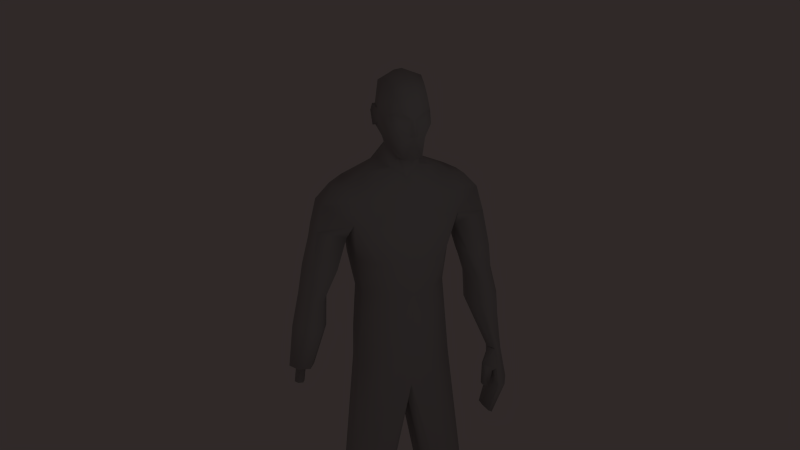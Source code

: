 # Source: zombie_facebook.blend  (saved by Blender 2.61.0; exported with 4.5.12 LTS)
import bpy
from mathutils import Matrix  # noqa: F401  (used for matrix-valued properties, if any)

bpy.ops.wm.read_factory_settings(use_empty=True)
scene = bpy.context.scene
scene.name = 'Scene'

# ---- collections
col_collection_1 = bpy.data.collections.new('Collection 1'); scene.collection.children.link(col_collection_1)

# ---- materials (node trees are filled in below, after node groups)
mat_material0 = bpy.data.materials.new('Material0')
mat_material0.alpha_threshold = 0.0
mat_material0.use_transparent_shadow = False
mat_material0.diffuse_color = (0.5098, 0.5098, 0.5098, 1.0)
mat_material0.specular_color = (0.0, 0.0, 0.0)
mat_material0.roughness = 0.5
mat_material0.specular_intensity = 1.0
mat_material0.line_color = (0.0, 0.0, 0.0, 1.0)
mat_material = bpy.data.materials.new('Material')
mat_material.alpha_threshold = 0.0
mat_material.use_transparent_shadow = False
mat_material.diffuse_color = (0.8, 0.02133, 0.02133, 1.0)
mat_material.specular_color = (0.3756, 0.06975, 0.0841)
mat_material.roughness = 0.5
mat_material.line_color = (0.0, 0.0, 0.0, 1.0)

# ---- material node trees

# ---- world
world_world = bpy.data.worlds.new('World'); scene.world = world_world
world_world.color = (0.0291, 0.02243, 0.02169)
world_world.use_sun_shadow = False
world_world.sun_shadow_jitter_overblur = 0.0
world_world.cycles.sampling_method = 'MANUAL'
world_world.cycles.sample_map_resolution = 256

# ---- cameras
cam_camera = bpy.data.cameras.new('Camera')
cam_camera.clip_end = 100.0
cam_camera.lens = 35.0
cam_camera.sensor_width = 32.0
cam_camera.sensor_height = 18.0
cam_camera.ortho_scale = 7.314
cam_camera.dof.focus_distance = 0.0
cam_camera.dof.aperture_fstop = 128.0

# ---- lights
light_lamp = bpy.data.lights.new('Lamp', 'POINT')
light_lamp.transmission_factor = 0.0
light_lamp.cutoff_distance = 30.0
light_lamp.energy = 100.0
light_lamp.shadow_buffer_clip_start = 1.001
light_lamp.shadow_soft_size = 1.0
light_lamp.shadow_maximum_resolution = 0.006
light_lamp.use_absolute_resolution = True
light_lamp.cycles.use_multiple_importance_sampling = False

# ---- meshes
me_regroup02 = bpy.data.meshes.new('Regroup02')
me_regroup02.from_pydata([(1.034, 0.02144, 16.47), (1.034, 0.1357, 16.52), (1.182, 0.04753, 16.56), (1.182, 0.02144, 16.56), (0.9545, 0.2642, 15.93), (0.9545, 0.3219, 16.35), (1.034, 0.02144, 15.91), (1.065, 0.02144, 17.01), (1.065, 0.04831, 17.01), (1.057, 0.07668, 16.95), (0.9432, 0.3624, 16.88), (0.9545, 0.4085, 16.62), (0.8864, 0.5431, 16.78), (0.7364, 0.5815, 17.09), (0.903, 0.3796, 17.05), (1.008, 0.3604, 17.17), (1.08, 0.02144, 17.28), (0.8636, 0.4565, 17.51), (0.9545, 0.02144, 17.65), (0.4886, 0.02144, 15.86), (0.4886, 0.2703, 15.87), (0.4722, 0.02144, 15.26), (0.2917, 0.4333, 15.58), (0.6818, 0.4471, 17.78), (0.7386, 0.02144, 17.89), (0.03409, 0.5433, 16.39), (0.5657, 0.504, 16.37), (0.03409, 0.4822, 16.17), (-0.4375, 0.5833, 15.68), (-0.02811, 0.7636, 17.25), (0.1651, 0.6815, 17.14), (-0.1986, 0.7636, 17.04), (0.1423, 0.6815, 16.77), (-0.03947, 0.7636, 16.68), (-0.03947, 0.6886, 16.68), (0.5148, 0.651, 16.88), (-0.3103, 0.5958, 16.91), (-0.1986, 0.6886, 17.04), (-0.4012, 0.5541, 17.23), (-0.02811, 0.6886, 17.25), (-0.2611, 0.5208, 17.8), (0.2162, 0.5458, 17.92), (-0.2866, 0.3208, 16.21), (-0.2554, 0.3208, 16.43), (-0.3075, 0.3208, 16.68), (-0.2449, 0.3751, 16.71), (-0.4429, 0.02144, 16.9), (-0.6095, 0.02144, 17.24), (-0.5783, 0.02144, 17.68), (-0.3908, 0.02144, 18.0), (0.203, 0.02144, 18.13), (-0.4116, 0.02144, 16.68), (-0.3908, 0.02144, 16.41), (-0.4637, 0.02144, 16.18), (-0.7584, 0.6208, 15.59), (-0.8795, 0.02144, 15.5), (-0.7137, 0.02144, 15.83), (1.182, -0.004646, 16.56), (1.034, -0.09281, 16.52), (0.9545, -0.2213, 15.93), (0.9545, -0.279, 16.35), (1.065, -0.005431, 17.01), (1.057, -0.0338, 16.95), (0.9432, -0.3195, 16.88), (0.9545, -0.3656, 16.62), (0.8864, -0.5002, 16.78), (0.7364, -0.5386, 17.09), (0.903, -0.3367, 17.05), (1.008, -0.3175, 17.17), (0.8636, -0.4136, 17.51), (0.4886, -0.2274, 15.87), (0.2917, -0.3904, 15.58), (0.6818, -0.4042, 17.78), (0.5657, -0.4611, 16.37), (0.03409, -0.5004, 16.39), (0.03409, -0.4393, 16.17), (-0.4375, -0.5404, 15.68), (-0.1986, -0.7207, 17.04), (0.1651, -0.6386, 17.14), (-0.02811, -0.7207, 17.25), (-0.03947, -0.7207, 16.68), (0.1423, -0.6386, 16.77), (-0.03947, -0.6457, 16.68), (0.5148, -0.6081, 16.88), (-0.1986, -0.6457, 17.04), (-0.3103, -0.5529, 16.91), (-0.4012, -0.5113, 17.23), (-0.02811, -0.6457, 17.25), (-0.2611, -0.4779, 17.8), (0.2162, -0.5029, 17.92), (-0.2866, -0.2779, 16.21), (-0.2554, -0.2779, 16.43), (-0.2449, -0.3323, 16.71), (-0.3075, -0.2779, 16.68), (-0.7584, -0.5779, 15.59), (0.1842, 3.171, 8.334), (-0.06501, 3.12, 9.5), (-0.06249, 2.942, 9.446), (-0.2539, 3.412, 8.351), (-0.3743, 3.214, 9.497), (-0.2482, 2.854, 8.284), (-0.288, 2.842, 8.845), (-0.5451, 2.875, 9.404), (-0.7172, 2.993, 8.276), (-0.5478, 3.173, 9.462), (-0.7226, 3.259, 8.325), (0.1292, 2.782, 7.429), (0.1831, 2.949, 8.304), (0.133, 2.673, 7.491), (-0.2055, 2.624, 7.514), (-0.2099, 2.831, 7.38), (-0.5673, 2.671, 7.464), (-0.5715, 2.773, 7.411), (0.08364, 2.939, 8.857), (-0.1467, 2.529, 8.358), (0.06548, 2.683, 8.313), (0.0325, 2.503, 8.38), (-0.1428, 2.676, 8.306), (-0.1179, 2.588, 9.004), (-0.1732, 2.896, 9.428), (-0.3715, 2.85, 9.411), (-0.284, 2.626, 8.944), (0.07114, 2.803, 8.811), (-0.105, 1.907, 15.06), (-0.6847, 2.234, 14.67), (-0.5624, 1.864, 15.1), (0.05239, 2.226, 14.69), (-0.3877, 2.526, 13.86), (0.0584, 2.419, 13.97), (-0.7352, 2.396, 14.0), (-0.8438, 1.503, 14.72), (-0.6354, 1.503, 15.28), (0.0, 1.503, 15.14), (0.4042, 1.503, 14.74), (0.4042, 1.503, 14.12), (-0.8646, 1.503, 14.18), (0.07021, 1.622, 13.7), (-0.3854, 1.503, 13.87), (-0.39, 1.622, 13.7), (-0.7488, 1.622, 13.7), (0.111, 2.603, 12.93), (0.111, 1.922, 12.83), (-0.4217, 1.784, 12.81), (-0.419, 2.763, 12.96), (-0.837, 1.922, 12.83), (-0.837, 2.583, 12.93), (-0.02507, 2.718, 11.98), (-0.02507, 2.326, 11.9), (-0.4434, 2.121, 11.89), (-0.4413, 2.928, 12.01), (-0.7696, 2.175, 11.9), (-0.7696, 2.837, 11.99), (0.05802, 2.884, 11.16), (0.06362, 2.415, 11.08), (-0.4292, 2.171, 11.03), (-0.4356, 3.134, 11.16), (-0.8155, 2.236, 11.02), (-0.8215, 3.025, 11.1), (-0.2957, -3.154, 9.513), (-0.1465, -2.948, 9.505), (-0.1488, -3.085, 9.521), (-0.2926, -2.873, 9.487), (-0.4271, -3.101, 9.495), (-0.4245, -2.921, 9.478), (-0.159, -2.886, 9.93), (-0.1613, -3.023, 9.946), (-0.3082, -3.091, 9.938), (-0.3051, -2.81, 9.912), (-0.4396, -3.038, 9.92), (-0.437, -2.859, 9.903), (0.05502, -2.757, 10.0), (0.04927, -3.098, 10.04), (-0.3178, -3.27, 10.02), (-0.3103, -2.567, 9.955), (-0.6464, -3.138, 9.976), (-0.64, -2.689, 9.933), (0.7163, 1.347, -0.02756), (0.2343, 1.172, -0.02756), (0.606, 2.071, -0.02756), (-0.083, 2.232, -0.02756), (-1.366, 1.261, -0.01855), (-1.455, 2.051, -0.01855), (-1.632, 1.681, -0.01855), (-0.7532, 1.35, 0.8009), (-0.3741, 1.124, 2.295), (-0.6427, 0.9428, 2.289), (-1.077, 1.246, 0.796), (-0.7914, 1.687, 0.8519), (-0.4356, 1.655, 2.356), (-1.187, 1.772, 0.8884), (-0.8196, 1.773, 2.399), (-1.279, 0.9136, 2.288), (-1.358, 1.511, 0.8367), (-1.329, 1.739, 2.407), (-1.428, 1.352, 2.341), (0.7163, 1.329, 0.1979), (0.2343, 1.154, 0.1979), (0.606, 2.053, 0.1979), (-0.09689, 2.214, 0.1979), (-1.366, 1.248, 0.1829), (-1.455, 2.038, 0.1829), (-1.632, 1.668, 0.1829), (0.606, -2.028, -0.02756), (0.2343, -1.129, -0.02756), (0.7163, -1.304, -0.02756), (-0.083, -2.189, -0.02756), (-1.366, -1.218, -0.01855), (-1.455, -2.008, -0.01855), (-1.632, -1.638, -0.01855), (-0.6427, -0.8999, 2.289), (-0.3741, -1.081, 2.295), (-0.7532, -1.307, 0.8009), (-1.077, -1.203, 0.796), (-0.4356, -1.612, 2.356), (-0.7914, -1.644, 0.8519), (-0.8196, -1.73, 2.399), (-1.187, -1.73, 0.8884), (-1.279, -0.8707, 2.288), (-1.358, -1.468, 0.8367), (-1.329, -1.696, 2.407), (-1.428, -1.31, 2.341), (0.7163, -1.286, 0.1979), (0.2343, -1.111, 0.1979), (0.606, -2.01, 0.1979), (-0.09689, -2.171, 0.1979), (-1.366, -1.205, 0.1829), (-1.455, -1.996, 0.1829), (-1.632, -1.625, 0.1829), (0.5714, 0.02144, 9.196), (0.6091, 0.6238, 9.377), (0.7014, 0.02144, 10.48), (0.5903, 0.6558, 10.44), (0.0, 1.374, 9.818), (0.0, 1.305, 10.77), (-0.8286, 1.307, 9.773), (-0.566, 1.351, 10.8), (0.1287, 0.5816, 5.813), (0.25, 0.02144, 8.565), (0.4438, 0.8519, 5.82), (0.3302, 1.496, 5.896), (-0.07881, 1.822, 5.95), (-0.6607, 0.02144, 8.776), (-0.6177, 0.538, 5.811), (-0.6765, 1.772, 5.959), (0.3228, 0.8988, 5.301), (-0.02695, 0.6285, 5.307), (0.1769, 1.518, 5.352), (-0.2344, 1.869, 5.444), (-0.7733, 0.5849, 5.305), (-0.8321, 1.819, 5.453), (-0.1515, 0.9769, 2.403), (-0.5312, 0.7066, 2.395), (-0.2384, 1.771, 2.487), (-0.7812, 1.947, 2.547), (-1.431, 0.663, 2.394), (-1.501, 1.897, 2.557), (-0.2273, 1.152, 2.048), (-1.157, 2.029, 1.989), (-0.4183, 2.229, 1.66), (0.0, 0.7394, 1.798), (-0.9091, 0.5394, 1.813), (0.6091, -0.5809, 9.377), (0.5903, -0.613, 10.44), (0.0, -1.331, 9.818), (0.0, -1.262, 10.77), (-0.566, -1.308, 10.8), (-0.8286, -1.264, 9.773), (0.1287, -0.5388, 5.813), (0.4438, -0.809, 5.82), (0.3302, -1.453, 5.896), (-0.07881, -1.779, 5.95), (-0.6177, -0.4951, 5.811), (-0.6765, -1.729, 5.959), (0.3228, -0.8559, 5.301), (-0.02695, -0.5856, 5.307), (0.1769, -1.475, 5.352), (-0.2344, -1.826, 5.444), (-0.7733, -0.542, 5.305), (-0.8321, -1.776, 5.453), (-0.1515, -0.934, 2.403), (-0.5312, -0.6638, 2.395), (-0.2384, -1.728, 2.487), (-0.7812, -1.904, 2.547), (-1.431, -0.6201, 2.394), (-1.501, -1.854, 2.557), (-0.2273, -1.109, 2.048), (-1.157, -1.986, 1.989), (-0.4183, -2.186, 1.66), (0.0, -0.6965, 1.798), (-0.9091, -0.4965, 1.813), (-1.071, 0.02144, 9.642), (-0.8854, 0.02144, 10.73), (-1.018, 0.7071, 9.72), (-0.7961, 0.6416, 10.76), (-0.7921, 1.194, 5.877), (-0.9477, 1.241, 5.37), (-1.641, 1.319, 2.466), (-1.736, 1.654, 1.865), (-1.761, 0.9894, 2.137), (-1.018, -0.6642, 9.72), (-0.7961, -0.5988, 10.76), (-0.7921, -1.151, 5.877), (-0.9477, -1.198, 5.37), (-1.641, -1.276, 2.466), (-1.736, -1.611, 1.865), (-1.761, -0.9465, 2.137), (0.7986, 0.02144, 12.11), (0.4792, 0.7833, 12.09), (0.7153, 0.9583, 13.04), (0.9444, 0.02144, 13.09), (0.7153, 1.058, 14.11), (0.9444, 0.02144, 14.21), (0.375, 1.083, 14.88), (0.0, 1.208, 12.07), (0.0, 1.358, 13.04), (0.0, 1.075, 15.42), (0.4792, -0.7404, 12.09), (0.7153, -0.9154, 13.04), (0.7153, -1.015, 14.11), (0.375, -1.04, 14.88), (0.0, -1.165, 12.07), (0.0, -1.315, 13.04), (0.4042, -1.46, 14.12), (0.4042, -1.46, 14.74), (0.0, -1.46, 15.14), (0.0, -1.032, 15.42), (-0.3854, -1.46, 13.87), (-0.6354, -1.46, 15.28), (0.07021, -1.579, 13.7), (-0.5451, 1.254, 12.08), (-0.7188, 1.404, 13.03), (-0.7426, 0.6416, 12.04), (-0.9152, 0.6416, 13.01), (-1.094, 0.6416, 14.22), (-1.058, 0.6416, 14.72), (-0.933, 0.6416, 15.27), (-0.8318, 0.02144, 11.91), (-0.8973, 0.02144, 12.87), (-1.04, 0.02144, 14.12), (-1.04, 0.02144, 14.66), (-0.9509, 0.02144, 15.2), (-0.5451, -1.211, 12.08), (-0.7188, -1.361, 13.03), (-0.8646, -1.46, 14.18), (-0.7426, -0.5988, 12.04), (-0.9152, -0.5988, 13.01), (-1.094, -0.5988, 14.22), (-0.8438, -1.46, 14.72), (-1.058, -0.5988, 14.72), (-0.933, -0.5988, 15.27), (-0.39, -1.579, 13.7), (-0.5624, -1.821, 15.1), (-0.6847, -2.191, 14.67), (-0.105, -1.864, 15.06), (0.05239, -2.183, 14.69), (0.0584, -2.376, 13.97), (-0.3877, -2.483, 13.86), (-0.7352, -2.354, 14.0), (-0.7488, -1.579, 13.7), (0.111, -2.56, 12.93), (0.111, -1.879, 12.83), (-0.4217, -1.742, 12.81), (-0.419, -2.72, 12.96), (-0.837, -1.879, 12.83), (-0.837, -2.54, 12.93), (-0.02507, -2.675, 11.98), (-0.02507, -2.283, 11.9), (-0.4434, -2.078, 11.89), (-0.4413, -2.885, 12.01), (-0.7696, -2.133, 11.9), (-0.7696, -2.794, 11.99), (0.05802, -2.841, 11.16), (0.06362, -2.372, 11.08), (-0.4292, -2.128, 11.03), (-0.4356, -3.091, 11.16), (-0.8155, -2.193, 11.02), (-0.8215, -2.982, 11.1)], [], [(0, 1, 2), (0, 2, 3), (0, 4, 5), (0, 5, 1), (0, 6, 4), (2, 7, 3), (2, 8, 7), (2, 1, 9), (9, 8, 2), (1, 10, 9), (1, 5, 11), (11, 10, 1), (11, 12, 10), (12, 13, 10), (9, 10, 14), (10, 13, 14), (13, 15, 14), (14, 15, 9), (15, 8, 9), (8, 16, 7), (8, 15, 16), (15, 17, 16), (17, 18, 16), (15, 13, 17), (19, 4, 6), (19, 20, 4), (19, 21, 20), (21, 22, 20), (18, 23, 24), (18, 17, 23), (4, 25, 26), (4, 20, 25), (20, 27, 25), (20, 22, 27), (22, 28, 27), (29, 30, 31), (32, 33, 31), (30, 32, 31), (32, 25, 34), (32, 35, 26), (26, 5, 4), (5, 26, 11), (26, 35, 12), (26, 12, 11), (35, 13, 12), (26, 25, 32), (35, 32, 30), (34, 36, 37), (36, 38, 37), (38, 39, 37), (38, 40, 39), (39, 40, 41), (41, 23, 30), (23, 17, 30), (41, 30, 39), (17, 13, 30), (30, 13, 35), (27, 28, 42), (27, 42, 25), (42, 43, 25), (25, 43, 34), (43, 44, 45), (45, 36, 34), (44, 46, 36), (46, 38, 36), (46, 47, 38), (47, 48, 38), (48, 40, 38), (40, 48, 49), (41, 40, 49), (49, 50, 41), (50, 24, 41), (24, 23, 41), (45, 34, 43), (45, 44, 36), (44, 51, 46), (43, 52, 44), (52, 51, 44), (42, 52, 43), (42, 53, 52), (54, 55, 56), (28, 54, 42), (54, 56, 42), (56, 53, 42), (32, 34, 33), (29, 39, 30), (33, 34, 37), (33, 37, 31), (31, 37, 39), (31, 39, 29), (0, 57, 58), (0, 3, 57), (0, 59, 6), (0, 60, 59), (0, 58, 60), (3, 7, 57), (7, 61, 57), (62, 58, 57), (57, 61, 62), (62, 63, 58), (64, 60, 58), (58, 63, 64), (63, 65, 64), (63, 66, 65), (67, 63, 62), (67, 66, 63), (67, 68, 66), (62, 68, 67), (62, 61, 68), (7, 16, 61), (16, 68, 61), (16, 69, 68), (16, 18, 69), (69, 66, 68), (6, 59, 19), (59, 70, 19), (70, 21, 19), (70, 71, 21), (24, 72, 18), (72, 69, 18), (73, 74, 59), (74, 70, 59), (74, 75, 70), (75, 71, 70), (75, 76, 71), (77, 78, 79), (77, 80, 81), (77, 81, 78), (82, 74, 81), (73, 83, 81), (59, 60, 73), (64, 73, 60), (65, 83, 73), (64, 65, 73), (65, 66, 83), (81, 74, 73), (78, 81, 83), (84, 85, 82), (84, 86, 85), (84, 87, 86), (87, 88, 86), (89, 88, 87), (78, 72, 89), (78, 69, 72), (87, 78, 89), (78, 66, 69), (83, 66, 78), (90, 76, 75), (74, 90, 75), (74, 91, 90), (82, 91, 74), (92, 93, 91), (82, 85, 92), (85, 46, 93), (85, 86, 46), (86, 47, 46), (86, 48, 47), (86, 88, 48), (49, 48, 88), (49, 88, 89), (89, 50, 49), (89, 24, 50), (89, 72, 24), (91, 82, 92), (85, 93, 92), (46, 51, 93), (93, 52, 91), (93, 51, 52), (91, 52, 90), (52, 53, 90), (56, 55, 94), (90, 94, 76), (90, 56, 94), (90, 53, 56), (80, 82, 81), (78, 87, 79), (84, 82, 80), (77, 84, 80), (87, 84, 77), (79, 87, 77), (95, 96, 97), (98, 99, 96), (98, 96, 95), (100, 101, 102), (100, 102, 103), (103, 102, 104), (103, 104, 105), (105, 104, 99), (105, 99, 98), (106, 95, 107), (106, 107, 108), (108, 107, 100), (108, 100, 109), (110, 98, 95), (110, 95, 106), (109, 100, 103), (109, 103, 111), (111, 103, 105), (111, 105, 112), (112, 105, 98), (112, 98, 110), (107, 95, 113), (97, 113, 95), (114, 115, 116), (100, 107, 101), (114, 117, 115), (113, 101, 107), (118, 119, 120), (118, 120, 121), (118, 97, 119), (118, 113, 97), (122, 113, 118), (121, 120, 101), (101, 113, 122), (116, 118, 121), (116, 121, 114), (115, 122, 118), (115, 118, 116), (114, 121, 101), (114, 101, 117), (117, 101, 122), (117, 122, 115), (101, 120, 102), (106, 108, 109), (106, 109, 110), (110, 109, 111), (110, 111, 112), (123, 124, 125), (123, 126, 124), (127, 126, 128), (124, 127, 129), (126, 127, 124), (124, 130, 131), (124, 131, 125), (123, 131, 132), (125, 131, 123), (123, 132, 133), (123, 133, 126), (126, 133, 134), (126, 134, 128), (129, 135, 130), (129, 130, 124), (128, 134, 136), (136, 137, 138), (138, 135, 139), (139, 135, 129), (140, 128, 136), (140, 136, 141), (141, 136, 138), (141, 138, 142), (143, 127, 128), (143, 128, 140), (142, 138, 139), (142, 139, 144), (144, 139, 129), (144, 129, 145), (145, 129, 127), (145, 127, 143), (146, 140, 141), (146, 141, 147), (147, 141, 142), (147, 142, 148), (149, 143, 140), (149, 140, 146), (148, 142, 144), (148, 144, 150), (150, 144, 145), (150, 145, 151), (151, 145, 143), (151, 143, 149), (152, 146, 147), (152, 147, 153), (153, 147, 148), (153, 148, 154), (155, 149, 146), (155, 146, 152), (154, 148, 150), (154, 150, 156), (156, 150, 151), (156, 151, 157), (157, 151, 149), (157, 149, 155), (96, 152, 153), (96, 153, 97), (97, 153, 154), (97, 154, 120), (99, 155, 152), (99, 152, 96), (120, 154, 156), (120, 156, 102), (102, 156, 157), (102, 157, 104), (104, 157, 155), (104, 155, 99), (158, 159, 160), (158, 161, 159), (158, 162, 161), (161, 162, 163), (159, 164, 165), (159, 165, 160), (160, 165, 166), (160, 166, 158), (161, 167, 164), (161, 164, 159), (158, 166, 168), (158, 168, 162), (162, 168, 169), (162, 169, 163), (163, 169, 167), (163, 167, 161), (164, 170, 171), (164, 171, 165), (165, 171, 172), (165, 172, 166), (167, 173, 170), (167, 170, 164), (166, 172, 174), (166, 174, 168), (168, 174, 175), (168, 175, 169), (169, 175, 173), (169, 173, 167), (176, 177, 178), (177, 179, 178), (177, 180, 179), (180, 181, 179), (180, 182, 181), (183, 184, 185), (183, 185, 186), (187, 188, 184), (187, 184, 183), (189, 190, 188), (189, 188, 187), (186, 185, 191), (186, 191, 192), (189, 193, 190), (192, 193, 189), (192, 191, 194), (192, 194, 193), (195, 183, 186), (195, 186, 196), (197, 187, 183), (197, 183, 195), (198, 189, 187), (198, 187, 197), (199, 186, 192), (196, 186, 199), (200, 192, 189), (200, 189, 198), (199, 192, 201), (201, 192, 200), (176, 195, 196), (176, 196, 177), (178, 197, 195), (178, 195, 176), (179, 198, 197), (179, 197, 178), (177, 196, 199), (177, 199, 180), (181, 200, 198), (181, 198, 179), (180, 199, 201), (180, 201, 182), (182, 201, 200), (182, 200, 181), (202, 203, 204), (202, 205, 203), (205, 206, 203), (205, 207, 206), (207, 208, 206), (209, 210, 211), (212, 209, 211), (210, 213, 214), (211, 210, 214), (213, 215, 216), (214, 213, 216), (217, 209, 212), (218, 217, 212), (215, 219, 216), (216, 219, 218), (220, 217, 218), (219, 220, 218), (212, 211, 221), (222, 212, 221), (211, 214, 223), (221, 211, 223), (214, 216, 224), (223, 214, 224), (218, 212, 225), (225, 212, 222), (216, 218, 226), (224, 216, 226), (227, 218, 225), (226, 218, 227), (222, 221, 204), (203, 222, 204), (221, 223, 202), (204, 221, 202), (223, 224, 205), (202, 223, 205), (225, 222, 203), (206, 225, 203), (224, 226, 207), (205, 224, 207), (227, 225, 206), (208, 227, 206), (226, 227, 208), (207, 226, 208), (228, 229, 230), (229, 231, 230), (229, 232, 231), (232, 233, 231), (232, 234, 235), (235, 233, 232), (236, 228, 237), (238, 228, 236), (238, 229, 228), (239, 229, 238), (239, 232, 229), (240, 232, 239), (236, 237, 241), (236, 241, 242), (243, 234, 232), (243, 232, 240), (244, 238, 236), (244, 236, 245), (246, 239, 238), (246, 238, 244), (247, 240, 239), (247, 239, 246), (245, 236, 242), (245, 242, 248), (249, 243, 240), (249, 240, 247), (250, 244, 245), (250, 245, 251), (252, 246, 244), (252, 244, 250), (252, 247, 246), (253, 247, 252), (251, 245, 248), (251, 248, 254), (255, 249, 247), (255, 247, 253), (184, 250, 251), (184, 251, 185), (188, 252, 250), (188, 250, 184), (190, 253, 252), (190, 252, 188), (185, 251, 254), (185, 254, 191), (193, 255, 253), (193, 253, 190), (256, 252, 250), (253, 257, 255), (252, 258, 253), (259, 250, 251), (260, 251, 254), (230, 261, 228), (230, 262, 261), (262, 263, 261), (262, 264, 263), (265, 266, 263), (263, 264, 265), (237, 228, 267), (267, 228, 268), (228, 261, 268), (268, 261, 269), (261, 263, 269), (269, 263, 270), (241, 237, 267), (271, 241, 267), (263, 266, 272), (270, 263, 272), (267, 268, 273), (274, 267, 273), (268, 269, 275), (273, 268, 275), (269, 270, 276), (275, 269, 276), (271, 267, 274), (277, 271, 274), (270, 272, 278), (276, 270, 278), (274, 273, 279), (280, 274, 279), (273, 275, 281), (279, 273, 281), (275, 276, 281), (281, 276, 282), (277, 274, 280), (283, 277, 280), (276, 278, 284), (282, 276, 284), (280, 279, 210), (209, 280, 210), (279, 281, 213), (210, 279, 213), (281, 282, 215), (213, 281, 215), (283, 280, 209), (217, 283, 209), (282, 284, 219), (215, 282, 219), (279, 281, 285), (284, 286, 282), (282, 287, 281), (280, 279, 288), (283, 280, 289), (290, 291, 292), (292, 291, 293), (292, 293, 235), (235, 234, 292), (294, 292, 234), (294, 234, 243), (242, 241, 290), (294, 290, 292), (242, 290, 294), (248, 242, 294), (248, 294, 295), (295, 294, 243), (295, 243, 249), (254, 248, 295), (254, 295, 296), (296, 295, 249), (296, 249, 255), (191, 254, 296), (191, 296, 194), (194, 296, 255), (194, 255, 193), (296, 255, 297), (296, 298, 254), (299, 291, 290), (300, 291, 299), (265, 300, 299), (299, 266, 265), (266, 299, 301), (272, 266, 301), (290, 241, 271), (299, 290, 301), (301, 290, 271), (301, 271, 277), (302, 301, 277), (272, 301, 302), (278, 272, 302), (302, 277, 283), (303, 302, 283), (278, 302, 303), (284, 278, 303), (303, 283, 217), (220, 303, 217), (284, 303, 220), (219, 284, 220), (304, 284, 303), (283, 305, 303), (306, 231, 307), (230, 231, 306), (307, 308, 306), (306, 308, 309), (308, 310, 309), (309, 310, 311), (310, 21, 311), (310, 312, 21), (231, 233, 307), (307, 233, 313), (313, 308, 307), (313, 314, 308), (314, 134, 308), (308, 134, 310), (134, 133, 310), (133, 312, 310), (312, 133, 132), (312, 132, 315), (312, 315, 22), (21, 312, 22), (137, 134, 314), (132, 131, 315), (315, 131, 28), (315, 28, 22), (136, 134, 137), (316, 262, 306), (306, 262, 230), (306, 317, 316), (309, 317, 306), (309, 318, 317), (311, 318, 309), (311, 21, 318), (21, 319, 318), (316, 264, 262), (320, 264, 316), (316, 317, 320), (317, 321, 320), (317, 322, 321), (318, 322, 317), (318, 323, 322), (318, 319, 323), (324, 323, 319), (325, 324, 319), (71, 325, 319), (71, 319, 21), (321, 322, 326), (325, 327, 324), (76, 327, 325), (71, 76, 325), (326, 322, 328), (233, 329, 313), (233, 235, 329), (329, 314, 313), (329, 330, 314), (330, 137, 314), (137, 330, 135), (235, 293, 329), (293, 331, 329), (331, 330, 329), (331, 332, 330), (332, 135, 330), (332, 333, 135), (333, 130, 135), (333, 334, 130), (334, 131, 130), (334, 335, 131), (131, 335, 54), (54, 28, 131), (293, 291, 331), (291, 336, 331), (336, 332, 331), (336, 337, 332), (337, 333, 332), (337, 338, 333), (338, 334, 333), (338, 339, 334), (339, 335, 334), (339, 340, 335), (340, 54, 335), (340, 55, 54), (138, 137, 135), (320, 341, 264), (341, 265, 264), (320, 321, 341), (321, 342, 341), (321, 326, 342), (343, 342, 326), (341, 300, 265), (341, 344, 300), (341, 342, 344), (342, 345, 344), (342, 343, 345), (343, 346, 345), (343, 347, 346), (347, 348, 346), (347, 327, 348), (327, 349, 348), (94, 349, 327), (327, 76, 94), (344, 291, 300), (344, 336, 291), (344, 345, 336), (345, 337, 336), (345, 346, 337), (346, 338, 337), (346, 348, 338), (348, 339, 338), (348, 349, 339), (349, 340, 339), (349, 94, 340), (94, 55, 340), (343, 326, 350), (351, 352, 353), (352, 354, 353), (355, 354, 356), (357, 356, 352), (352, 356, 354), (327, 347, 352), (351, 327, 352), (353, 327, 351), (354, 323, 353), (322, 323, 354), (355, 322, 354), (347, 343, 357), (352, 347, 357), (328, 322, 355), (350, 326, 328), (358, 343, 350), (357, 343, 358), (328, 355, 359), (360, 328, 359), (350, 328, 360), (361, 350, 360), (355, 356, 362), (359, 355, 362), (358, 350, 361), (363, 358, 361), (357, 358, 363), (364, 357, 363), (356, 357, 364), (362, 356, 364), (360, 359, 365), (366, 360, 365), (361, 360, 366), (367, 361, 366), (359, 362, 368), (365, 359, 368), (363, 361, 367), (369, 363, 367), (364, 363, 369), (370, 364, 369), (362, 364, 370), (368, 362, 370), (366, 365, 371), (372, 366, 371), (367, 366, 372), (373, 367, 372), (365, 368, 374), (371, 365, 374), (369, 367, 373), (375, 369, 373), (370, 369, 375), (376, 370, 375), (368, 370, 376), (374, 368, 376), (372, 371, 171), (170, 372, 171), (373, 372, 170), (173, 373, 170), (371, 374, 172), (171, 371, 172), (375, 373, 173), (175, 375, 173), (376, 375, 175), (174, 376, 175), (374, 376, 174), (172, 374, 174), (324, 327, 353), (323, 324, 353)])
me_regroup02.polygons.foreach_set('use_smooth', [True] * 735)
_uv = me_regroup02.uv_layers.new(name='UVMap')
_uv.uv.foreach_set('vector', [0.7589, 0.862, 0.7687, 0.8661, 0.7609, 0.8715, 0.7609, 0.8715, 0.7589, 0.8715, 0.7589, 0.862, 0.7589, 0.862, 0.7812, 0.8249, 0.7861, 0.8522, 0.7589, 0.862, 0.7861, 0.8522, 0.7687, 0.8661, 0.7589, 0.8258, 0.7812, 0.8249, 0.7589, 0.862, 0.7609, 0.8715, 0.7589, 0.9062, 0.7589, 0.8715, 0.7609, 0.8715, 0.7612, 0.9062, 0.7589, 0.9062, 0.7609, 0.8715, 0.7687, 0.8661, 0.7636, 0.9018, 0.7636, 0.9018, 0.7612, 0.9062, 0.7609, 0.8715, 0.7687, 0.8661, 0.7898, 0.8972, 0.7636, 0.9018, 0.7687, 0.8661, 0.7861, 0.8522, 0.793, 0.8749, 0.793, 0.8749, 0.7898, 0.8972, 0.7687, 0.8661, 0.793, 0.8749, 0.8058, 0.8887, 0.7898, 0.8972, 0.8058, 0.8887, 0.8169, 0.916, 0.7898, 0.8972, 0.7636, 0.9018, 0.7898, 0.8972, 0.7927, 0.9122, 0.7898, 0.8972, 0.8169, 0.916, 0.7927, 0.9122, 0.8169, 0.916, 0.7876, 0.9174, 0.7927, 0.9122, 0.7927, 0.9122, 0.7876, 0.9174, 0.7636, 0.9018, 0.7876, 0.9174, 0.7612, 0.9062, 0.7636, 0.9018, 0.7612, 0.9062, 0.7589, 0.9243, 0.7589, 0.9062, 0.7612, 0.9062, 0.7876, 0.9174, 0.7589, 0.9243, 0.7876, 0.9174, 0.8006, 0.9399, 0.7589, 0.9243, 0.8006, 0.9399, 0.7589, 0.9476, 0.7589, 0.9243, 0.7876, 0.9174, 0.8169, 0.916, 0.8006, 0.9399, 0.7589, 0.7908, 0.7812, 0.8249, 0.7589, 0.8258, 0.7589, 0.7908, 0.8072, 0.7973, 0.7812, 0.8249, 0.7589, 0.7908, 0.7589, 0.7784, 0.8072, 0.7973, 0.7589, 0.7784, 0.8533, 0.7898, 0.8072, 0.7973, 0.7589, 0.9476, 0.8103, 0.9582, 0.7589, 0.9662, 0.7589, 0.9476, 0.8006, 0.9399, 0.8103, 0.9582, 0.7812, 0.8249, 0.895, 0.8415, 0.8243, 0.8452, 0.7812, 0.8249, 0.8072, 0.7973, 0.895, 0.8415, 0.8072, 0.7973, 0.8972, 0.8177, 0.895, 0.8415, 0.8072, 0.7973, 0.8533, 0.7898, 0.8972, 0.8177, 0.8533, 0.7898, 0.9397, 0.8132, 0.8972, 0.8177, 0.8963, 0.9291, 0.8767, 0.9261, 0.9117, 0.9119, 0.8793, 0.89, 0.8974, 0.8798, 0.9117, 0.9119, 0.8767, 0.9261, 0.8793, 0.89, 0.9117, 0.9119, 0.8793, 0.89, 0.895, 0.8415, 0.8994, 0.8797, 0.8793, 0.89, 0.8385, 0.8998, 0.8243, 0.8452, 0.8243, 0.8452, 0.7861, 0.8522, 0.7812, 0.8249, 0.7861, 0.8522, 0.8243, 0.8452, 0.793, 0.8749, 0.8243, 0.8452, 0.8385, 0.8998, 0.8058, 0.8887, 0.8243, 0.8452, 0.8058, 0.8887, 0.793, 0.8749, 0.8385, 0.8998, 0.8169, 0.916, 0.8058, 0.8887, 0.8243, 0.8452, 0.895, 0.8415, 0.8793, 0.89, 0.8385, 0.8998, 0.8793, 0.89, 0.8767, 0.9261, 0.8994, 0.8797, 0.9297, 0.9028, 0.9149, 0.9143, 0.9297, 0.9028, 0.9393, 0.9275, 0.9149, 0.9143, 0.9393, 0.9275, 0.8982, 0.9327, 0.9149, 0.9143, 0.9393, 0.9275, 0.9307, 0.9605, 0.8982, 0.9327, 0.8982, 0.9327, 0.9307, 0.9605, 0.8689, 0.9699, 0.8689, 0.9699, 0.8103, 0.9582, 0.8767, 0.9261, 0.8103, 0.9582, 0.8006, 0.9399, 0.8767, 0.9261, 0.8689, 0.9699, 0.8767, 0.9261, 0.8982, 0.9327, 0.8006, 0.9399, 0.8169, 0.916, 0.8767, 0.9261, 0.8767, 0.9261, 0.8169, 0.916, 0.8385, 0.8998, 0.8972, 0.8177, 0.9397, 0.8132, 0.952, 0.8249, 0.8972, 0.8177, 0.952, 0.8249, 0.895, 0.8415, 0.952, 0.8249, 0.9494, 0.8444, 0.895, 0.8415, 0.895, 0.8415, 0.9494, 0.8444, 0.8994, 0.8797, 0.9494, 0.8444, 0.9536, 0.8791, 0.9422, 0.8831, 0.9422, 0.8831, 0.9297, 0.9028, 0.8994, 0.8797, 0.9536, 0.8791, 0.9976, 0.9064, 0.9297, 0.9028, 0.9976, 0.9064, 0.9393, 0.9275, 0.9297, 0.9028, 0.9976, 0.9064, 0.9976, 0.9288, 0.9393, 0.9275, 0.9976, 0.9288, 0.9976, 0.9524, 0.9393, 0.9275, 0.9976, 0.9524, 0.9307, 0.9605, 0.9393, 0.9275, 0.9307, 0.9605, 0.9976, 0.9524, 0.9976, 0.971, 0.8689, 0.9699, 0.9307, 0.9605, 0.9976, 0.971, 0.9976, 0.971, 0.7589, 0.9982, 0.8689, 0.9699, 0.7589, 0.9982, 0.7589, 0.9662, 0.8689, 0.9699, 0.7589, 0.9662, 0.8103, 0.9582, 0.8689, 0.9699, 0.9422, 0.8831, 0.8994, 0.8797, 0.9494, 0.8444, 0.9422, 0.8831, 0.9536, 0.8791, 0.9297, 0.9028, 0.9536, 0.8791, 0.9976, 0.8792, 0.9976, 0.9064, 0.9494, 0.8444, 0.9976, 0.8443, 0.9536, 0.8791, 0.9976, 0.8443, 0.9976, 0.8792, 0.9536, 0.8791, 0.952, 0.8249, 0.9976, 0.8443, 0.9494, 0.8444, 0.952, 0.8249, 0.9976, 0.8281, 0.9976, 0.8443, 0.9533, 0.8209, 0.9976, 0.8158, 0.9976, 0.8212, 0.9397, 0.8132, 0.9533, 0.8209, 0.952, 0.8249, 0.9533, 0.8209, 0.9976, 0.8212, 0.952, 0.8249, 0.9976, 0.8212, 0.9976, 0.8281, 0.952, 0.8249, 0.8793, 0.89, 0.8994, 0.8797, 0.8974, 0.8798, 0.8963, 0.9291, 0.8982, 0.9327, 0.8767, 0.9261, 0.8974, 0.8798, 0.8994, 0.8797, 0.9149, 0.9143, 0.8974, 0.8798, 0.9149, 0.9143, 0.9117, 0.9119, 0.9117, 0.9119, 0.9149, 0.9143, 0.8982, 0.9327, 0.9117, 0.9119, 0.8982, 0.9327, 0.8963, 0.9291, 0.757, 0.8715, 0.7492, 0.8661, 0.7589, 0.862, 0.7589, 0.862, 0.7589, 0.8715, 0.757, 0.8715, 0.7589, 0.862, 0.7367, 0.8249, 0.7589, 0.8258, 0.7589, 0.862, 0.7318, 0.8522, 0.7367, 0.8249, 0.7589, 0.862, 0.7492, 0.8661, 0.7318, 0.8522, 0.7589, 0.8715, 0.7589, 0.9062, 0.757, 0.8715, 0.7589, 0.9062, 0.7567, 0.9062, 0.757, 0.8715, 0.7543, 0.9018, 0.7492, 0.8661, 0.757, 0.8715, 0.757, 0.8715, 0.7567, 0.9062, 0.7543, 0.9018, 0.7543, 0.9018, 0.7281, 0.8972, 0.7492, 0.8661, 0.7248, 0.8749, 0.7318, 0.8522, 0.7492, 0.8661, 0.7492, 0.8661, 0.7281, 0.8972, 0.7248, 0.8749, 0.7281, 0.8972, 0.7121, 0.8887, 0.7248, 0.8749, 0.7281, 0.8972, 0.701, 0.916, 0.7121, 0.8887, 0.7252, 0.9122, 0.7281, 0.8972, 0.7543, 0.9018, 0.7252, 0.9122, 0.701, 0.916, 0.7281, 0.8972, 0.7252, 0.9122, 0.7303, 0.9174, 0.701, 0.916, 0.7543, 0.9018, 0.7303, 0.9174, 0.7252, 0.9122, 0.7543, 0.9018, 0.7567, 0.9062, 0.7303, 0.9174, 0.7589, 0.9062, 0.7589, 0.9243, 0.7567, 0.9062, 0.7589, 0.9243, 0.7303, 0.9174, 0.7567, 0.9062, 0.7589, 0.9243, 0.7173, 0.9399, 0.7303, 0.9174, 0.7589, 0.9243, 0.7589, 0.9476, 0.7173, 0.9399, 0.7173, 0.9399, 0.701, 0.916, 0.7303, 0.9174, 0.7589, 0.8258, 0.7367, 0.8249, 0.7589, 0.7908, 0.7367, 0.8249, 0.7107, 0.7973, 0.7589, 0.7908, 0.7107, 0.7973, 0.7589, 0.7784, 0.7589, 0.7908, 0.7107, 0.7973, 0.6646, 0.7898, 0.7589, 0.7784, 0.7589, 0.9662, 0.7076, 0.9582, 0.7589, 0.9476, 0.7076, 0.9582, 0.7173, 0.9399, 0.7589, 0.9476, 0.6935, 0.8452, 0.6229, 0.8415, 0.7367, 0.8249, 0.6229, 0.8415, 0.7107, 0.7973, 0.7367, 0.8249, 0.6229, 0.8415, 0.6207, 0.8177, 0.7107, 0.7973, 0.6207, 0.8177, 0.6646, 0.7898, 0.7107, 0.7973, 0.6207, 0.8177, 0.5782, 0.8132, 0.6646, 0.7898, 0.6062, 0.9119, 0.6412, 0.9261, 0.6216, 0.9291, 0.6062, 0.9119, 0.6205, 0.8798, 0.6386, 0.89, 0.6062, 0.9119, 0.6386, 0.89, 0.6412, 0.9261, 0.6185, 0.8797, 0.6229, 0.8415, 0.6386, 0.89, 0.6935, 0.8452, 0.6794, 0.8998, 0.6386, 0.89, 0.7367, 0.8249, 0.7318, 0.8522, 0.6935, 0.8452, 0.7248, 0.8749, 0.6935, 0.8452, 0.7318, 0.8522, 0.7121, 0.8887, 0.6794, 0.8998, 0.6935, 0.8452, 0.7248, 0.8749, 0.7121, 0.8887, 0.6935, 0.8452, 0.7121, 0.8887, 0.701, 0.916, 0.6794, 0.8998, 0.6386, 0.89, 0.6229, 0.8415, 0.6935, 0.8452, 0.6412, 0.9261, 0.6386, 0.89, 0.6794, 0.8998, 0.603, 0.9143, 0.5882, 0.9028, 0.6185, 0.8797, 0.603, 0.9143, 0.5786, 0.9275, 0.5882, 0.9028, 0.603, 0.9143, 0.6197, 0.9327, 0.5786, 0.9275, 0.6197, 0.9327, 0.5872, 0.9605, 0.5786, 0.9275, 0.649, 0.9699, 0.5872, 0.9605, 0.6197, 0.9327, 0.6412, 0.9261, 0.7076, 0.9582, 0.649, 0.9699, 0.6412, 0.9261, 0.7173, 0.9399, 0.7076, 0.9582, 0.6197, 0.9327, 0.6412, 0.9261, 0.649, 0.9699, 0.6412, 0.9261, 0.701, 0.916, 0.7173, 0.9399, 0.6794, 0.8998, 0.701, 0.916, 0.6412, 0.9261, 0.5659, 0.8249, 0.5782, 0.8132, 0.6207, 0.8177, 0.6229, 0.8415, 0.5659, 0.8249, 0.6207, 0.8177, 0.6229, 0.8415, 0.5685, 0.8444, 0.5659, 0.8249, 0.6185, 0.8797, 0.5685, 0.8444, 0.6229, 0.8415, 0.5757, 0.8831, 0.5642, 0.8791, 0.5685, 0.8444, 0.6185, 0.8797, 0.5882, 0.9028, 0.5757, 0.8831, 0.5882, 0.9028, 0.5203, 0.9064, 0.5642, 0.8791, 0.5882, 0.9028, 0.5786, 0.9275, 0.5203, 0.9064, 0.5786, 0.9275, 0.5203, 0.9288, 0.5203, 0.9064, 0.5786, 0.9275, 0.5203, 0.9524, 0.5203, 0.9288, 0.5786, 0.9275, 0.5872, 0.9605, 0.5203, 0.9524, 0.5203, 0.971, 0.5203, 0.9524, 0.5872, 0.9605, 0.5203, 0.971, 0.5872, 0.9605, 0.649, 0.9699, 0.649, 0.9699, 0.7589, 0.9982, 0.5203, 0.971, 0.649, 0.9699, 0.7589, 0.9662, 0.7589, 0.9982, 0.649, 0.9699, 0.7076, 0.9582, 0.7589, 0.9662, 0.5685, 0.8444, 0.6185, 0.8797, 0.5757, 0.8831, 0.5882, 0.9028, 0.5642, 0.8791, 0.5757, 0.8831, 0.5203, 0.9064, 0.5203, 0.8792, 0.5642, 0.8791, 0.5642, 0.8791, 0.5203, 0.8443, 0.5685, 0.8444, 0.5642, 0.8791, 0.5203, 0.8792, 0.5203, 0.8443, 0.5685, 0.8444, 0.5203, 0.8443, 0.5659, 0.8249, 0.5203, 0.8443, 0.5203, 0.8281, 0.5659, 0.8249, 0.5203, 0.8212, 0.5203, 0.8158, 0.5646, 0.8209, 0.5659, 0.8249, 0.5646, 0.8209, 0.5782, 0.8132, 0.5659, 0.8249, 0.5203, 0.8212, 0.5646, 0.8209, 0.5659, 0.8249, 0.5203, 0.8281, 0.5203, 0.8212, 0.6205, 0.8798, 0.6185, 0.8797, 0.6386, 0.89, 0.6412, 0.9261, 0.6197, 0.9327, 0.6216, 0.9291, 0.603, 0.9143, 0.6185, 0.8797, 0.6205, 0.8798, 0.6062, 0.9119, 0.603, 0.9143, 0.6205, 0.8798, 0.6197, 0.9327, 0.603, 0.9143, 0.6062, 0.9119, 0.6216, 0.9291, 0.6197, 0.9327, 0.6062, 0.9119, 0.9813, 0.3086, 0.9779, 0.4018, 0.9662, 0.3975, 0.9039, 0.3128, 0.896, 0.4044, 0.9163, 0.4046, 0.9039, 0.3128, 0.9163, 0.4046, 0.9327, 0.3114, 0.8409, 0.3096, 0.8383, 0.3545, 0.8214, 0.3991, 0.8409, 0.3096, 0.8214, 0.3991, 0.8101, 0.3089, 0.9678, 0.3087, 0.96, 0.3989, 0.9796, 0.4035, 0.9678, 0.3087, 0.9796, 0.4035, 0.9853, 0.3126, 0.8731, 0.3107, 0.8846, 0.4016, 0.896, 0.4044, 0.8731, 0.3107, 0.896, 0.4044, 0.9039, 0.3128, 0.9556, 0.2362, 0.9813, 0.3086, 0.9666, 0.3062, 0.9556, 0.2362, 0.9666, 0.3062, 0.9485, 0.2412, 0.866, 0.2462, 0.8693, 0.3112, 0.8409, 0.3096, 0.866, 0.2462, 0.8409, 0.3096, 0.8438, 0.2481, 0.9068, 0.2351, 0.9039, 0.3128, 0.9327, 0.3114, 0.9068, 0.2351, 0.9327, 0.3114, 0.9291, 0.2391, 0.8438, 0.2481, 0.8409, 0.3096, 0.8101, 0.3089, 0.8438, 0.2481, 0.8101, 0.3089, 0.82, 0.244, 0.9466, 0.2438, 0.9678, 0.3087, 0.9853, 0.3126, 0.9466, 0.2438, 0.9853, 0.3126, 0.9533, 0.2395, 0.883, 0.2376, 0.8731, 0.3107, 0.9039, 0.3128, 0.883, 0.2376, 0.9039, 0.3128, 0.9068, 0.2351, 0.9666, 0.3062, 0.9813, 0.3086, 0.9659, 0.3504, 0.9662, 0.3975, 0.9659, 0.3504, 0.9813, 0.3086, 0.9326, 0.3474, 0.9561, 0.387, 0.9285, 0.3809, 0.8409, 0.3096, 0.8693, 0.3112, 0.8383, 0.3545, 0.9326, 0.3474, 0.955, 0.3482, 0.9561, 0.387, 0.8628, 0.3554, 0.8383, 0.3545, 0.8693, 0.3112, 0.8495, 0.3672, 0.8459, 0.4011, 0.8328, 0.3997, 0.8495, 0.3672, 0.8328, 0.3997, 0.8386, 0.3624, 0.8495, 0.3672, 0.8532, 0.4025, 0.8459, 0.4011, 0.9429, 0.3621, 0.9659, 0.3504, 0.9662, 0.3975, 0.957, 0.3467, 0.9659, 0.3504, 0.9429, 0.3621, 0.9437, 0.3621, 0.9584, 0.3995, 0.9579, 0.3542, 0.9805, 0.3211, 0.9953, 0.3904, 0.9745, 0.3881, 0.8594, 0.3173, 0.8495, 0.3672, 0.8386, 0.3624, 0.8594, 0.3173, 0.8386, 0.3624, 0.8476, 0.3155, 0.9491, 0.3069, 0.957, 0.3467, 0.9429, 0.3621, 0.9491, 0.3069, 0.9429, 0.3621, 0.9373, 0.3122, 0.9373, 0.3152, 0.9437, 0.3621, 0.9579, 0.3542, 0.9373, 0.3152, 0.9579, 0.3542, 0.9469, 0.3111, 0.9112, 0.3092, 0.9017, 0.3523, 0.9253, 0.3496, 0.9112, 0.3092, 0.9253, 0.3496, 0.9249, 0.3097, 0.8383, 0.3545, 0.8328, 0.3997, 0.8214, 0.3991, 0.9713, 0.3989, 0.9546, 0.3996, 0.947, 0.3365, 0.9713, 0.3989, 0.947, 0.3365, 0.9789, 0.3356, 0.9789, 0.3356, 0.947, 0.3365, 0.9543, 0.269, 0.9789, 0.3356, 0.9543, 0.269, 0.9699, 0.2682, 0.9128, 0.7322, 0.9424, 0.7112, 0.9361, 0.7344, 0.9128, 0.7322, 0.9048, 0.7122, 0.9424, 0.7112, 0.9272, 0.6675, 0.9048, 0.7122, 0.9045, 0.6733, 0.9424, 0.7112, 0.9272, 0.6675, 0.945, 0.6748, 0.9048, 0.7122, 0.9272, 0.6675, 0.9424, 0.7112, 0.9424, 0.7108, 0.9797, 0.7136, 0.9633, 0.7581, 0.9424, 0.7108, 0.9633, 0.7581, 0.9366, 0.7341, 0.9129, 0.7322, 0.9635, 0.7585, 0.9107, 0.7619, 0.9372, 0.7343, 0.9635, 0.7585, 0.9129, 0.7322, 0.9129, 0.7322, 0.9107, 0.7619, 0.8682, 0.7333, 0.9131, 0.7318, 0.8684, 0.7329, 0.9047, 0.713, 0.9047, 0.713, 0.8684, 0.7329, 0.8684, 0.699, 0.9047, 0.713, 0.8684, 0.699, 0.9039, 0.6746, 0.9459, 0.6744, 0.9914, 0.6842, 0.9797, 0.7136, 0.9459, 0.6744, 0.9797, 0.7136, 0.9424, 0.7108, 0.9039, 0.6746, 0.8684, 0.699, 0.8632, 0.6596, 0.8626, 0.6593, 0.8393, 0.6686, 0.8391, 0.6593, 0.8391, 0.6593, 0.8149, 0.6856, 0.8208, 0.6593, 0.9854, 0.6579, 0.9914, 0.6842, 0.9459, 0.6744, 0.9026, 0.6163, 0.9039, 0.6746, 0.8632, 0.6596, 0.9026, 0.6163, 0.8632, 0.6596, 0.8678, 0.611, 0.868, 0.6111, 0.8626, 0.6593, 0.8391, 0.6593, 0.868, 0.6111, 0.8391, 0.6593, 0.8408, 0.6097, 0.9288, 0.6183, 0.9272, 0.6675, 0.9045, 0.6733, 0.9288, 0.6183, 0.9045, 0.6733, 0.9018, 0.6167, 0.8408, 0.6097, 0.8391, 0.6593, 0.8208, 0.6593, 0.8408, 0.6097, 0.8208, 0.6593, 0.8196, 0.6111, 0.9835, 0.6122, 0.9854, 0.6579, 0.9459, 0.6744, 0.9835, 0.6122, 0.9459, 0.6744, 0.9497, 0.6173, 0.9502, 0.6165, 0.945, 0.6748, 0.9272, 0.6675, 0.9502, 0.6165, 0.9272, 0.6675, 0.9288, 0.6183, 0.909, 0.5662, 0.9026, 0.6163, 0.8678, 0.611, 0.909, 0.5662, 0.8678, 0.611, 0.8804, 0.5613, 0.8803, 0.5608, 0.868, 0.6111, 0.8408, 0.6097, 0.8803, 0.5608, 0.8408, 0.6097, 0.8589, 0.5598, 0.93, 0.5671, 0.9288, 0.6183, 0.9018, 0.6167, 0.93, 0.5671, 0.9018, 0.6167, 0.9087, 0.5655, 0.8589, 0.5598, 0.8408, 0.6097, 0.8196, 0.6111, 0.8589, 0.5598, 0.8196, 0.6111, 0.8423, 0.5607, 0.9839, 0.5613, 0.9835, 0.6122, 0.9497, 0.6173, 0.9839, 0.5613, 0.9497, 0.6173, 0.947, 0.566, 0.9467, 0.5658, 0.9502, 0.6165, 0.9288, 0.6183, 0.9467, 0.5658, 0.9288, 0.6183, 0.93, 0.5671, 0.9046, 0.5204, 0.909, 0.5662, 0.8804, 0.5613, 0.9046, 0.5204, 0.8804, 0.5613, 0.8807, 0.516, 0.8803, 0.5161, 0.8803, 0.5608, 0.8589, 0.5598, 0.8803, 0.5161, 0.8589, 0.5598, 0.8552, 0.5133, 0.9297, 0.5205, 0.93, 0.5671, 0.9087, 0.5655, 0.9297, 0.5205, 0.9087, 0.5655, 0.9045, 0.5208, 0.8552, 0.5133, 0.8589, 0.5598, 0.8423, 0.5607, 0.8552, 0.5133, 0.8423, 0.5607, 0.8355, 0.5127, 0.9905, 0.5127, 0.9839, 0.5613, 0.947, 0.566, 0.9905, 0.5127, 0.947, 0.566, 0.9502, 0.5174, 0.9494, 0.5177, 0.9467, 0.5658, 0.93, 0.5671, 0.9494, 0.5177, 0.93, 0.5671, 0.9297, 0.5205, 0.9112, 0.4304, 0.9046, 0.5204, 0.8807, 0.516, 0.9112, 0.4304, 0.8807, 0.516, 0.8926, 0.4297, 0.8918, 0.4295, 0.8803, 0.5161, 0.8552, 0.5133, 0.8918, 0.4295, 0.8552, 0.5133, 0.876, 0.4277, 0.9266, 0.4306, 0.9297, 0.5205, 0.9045, 0.5208, 0.9266, 0.4306, 0.9045, 0.5208, 0.9108, 0.4308, 0.876, 0.4277, 0.8552, 0.5133, 0.8355, 0.5127, 0.876, 0.4277, 0.8355, 0.5127, 0.8672, 0.4273, 0.9579, 0.4252, 0.9905, 0.5127, 0.9502, 0.5174, 0.9579, 0.4252, 0.9502, 0.5174, 0.9427, 0.4284, 0.9429, 0.4287, 0.9494, 0.5177, 0.9297, 0.5205, 0.9429, 0.4287, 0.9297, 0.5205, 0.9266, 0.4306, 0.7441, 0.1997, 0.7807, 0.1745, 0.7563, 0.1749, 0.7441, 0.1997, 0.7942, 0.1992, 0.7807, 0.1745, 0.7441, 0.1997, 0.7535, 0.2219, 0.7942, 0.1992, 0.7942, 0.1992, 0.7535, 0.2219, 0.7855, 0.2215, 0.7885, 0.2252, 0.7965, 0.3116, 0.778, 0.3148, 0.7885, 0.2252, 0.778, 0.3148, 0.7716, 0.2285, 0.7716, 0.2285, 0.778, 0.3148, 0.7498, 0.3131, 0.7716, 0.2285, 0.7498, 0.3131, 0.7522, 0.2268, 0.6895, 0.2216, 0.6909, 0.3079, 0.6705, 0.3116, 0.6895, 0.2216, 0.6705, 0.3116, 0.6625, 0.2252, 0.7522, 0.2268, 0.7498, 0.3131, 0.7284, 0.3096, 0.7522, 0.2268, 0.7284, 0.3096, 0.7356, 0.2232, 0.7356, 0.2232, 0.7284, 0.3096, 0.7069, 0.306, 0.7356, 0.2232, 0.7069, 0.306, 0.7124, 0.2197, 0.7124, 0.2197, 0.7069, 0.306, 0.6909, 0.3079, 0.7124, 0.2197, 0.6909, 0.3079, 0.6895, 0.2216, 0.7058, 0.1817, 0.7152, 0.1672, 0.6905, 0.1676, 0.7058, 0.1817, 0.6905, 0.1676, 0.6959, 0.1819, 0.6959, 0.1819, 0.6905, 0.1676, 0.6781, 0.1925, 0.6959, 0.1819, 0.6781, 0.1925, 0.691, 0.1919, 0.7113, 0.1917, 0.7289, 0.192, 0.7152, 0.1672, 0.7113, 0.1917, 0.7152, 0.1672, 0.7058, 0.1817, 0.691, 0.1919, 0.6781, 0.1925, 0.6876, 0.2148, 0.691, 0.1919, 0.6876, 0.2148, 0.6948, 0.2008, 0.6948, 0.2008, 0.6876, 0.2148, 0.7201, 0.2144, 0.6948, 0.2008, 0.7201, 0.2144, 0.7078, 0.2006, 0.7078, 0.2006, 0.7201, 0.2144, 0.7289, 0.192, 0.7078, 0.2006, 0.7289, 0.192, 0.7113, 0.1917, 0.7675, 0.0152, 0.7978, 0.00692, 0.7744, 0.04945, 0.7978, 0.00692, 0.8178, 0.05707, 0.7744, 0.04945, 0.7978, 0.00692, 0.8987, 0.01113, 0.8178, 0.05707, 0.8987, 0.01113, 0.9044, 0.04851, 0.8178, 0.05707, 0.8987, 0.01113, 0.9155, 0.03101, 0.9044, 0.04851, 0.8627, 0.117, 0.8377, 0.2162, 0.8554, 0.2158, 0.8627, 0.117, 0.8554, 0.2158, 0.8839, 0.1167, 0.8389, 0.1326, 0.8369, 0.2202, 0.805, 0.2167, 0.8389, 0.1326, 0.805, 0.2167, 0.8186, 0.1296, 0.8914, 0.1232, 0.8673, 0.2235, 0.842, 0.2206, 0.8914, 0.1232, 0.842, 0.2206, 0.8654, 0.1208, 0.8839, 0.1167, 0.8554, 0.2158, 0.8972, 0.2157, 0.8839, 0.1167, 0.8972, 0.2157, 0.9024, 0.1194, 0.8914, 0.1232, 0.9008, 0.224, 0.8673, 0.2235, 0.9342, 0.119, 0.9456, 0.2228, 0.9473, 0.1224, 0.9342, 0.119, 0.9043, 0.215, 0.9263, 0.2184, 0.9342, 0.119, 0.9263, 0.2184, 0.9456, 0.2228, 0.7661, 0.07697, 0.8627, 0.117, 0.8839, 0.1167, 0.7661, 0.07697, 0.8839, 0.1167, 0.7977, 0.07697, 0.7178, 0.09628, 0.8107, 0.1183, 0.8082, 0.1386, 0.7178, 0.09628, 0.8082, 0.1386, 0.7105, 0.1399, 0.7645, 0.08657, 0.837, 0.1132, 0.8107, 0.1183, 0.7645, 0.08657, 0.8107, 0.1183, 0.7178, 0.09628, 0.9029, 0.07597, 0.8839, 0.1167, 0.9024, 0.1194, 0.7977, 0.07697, 0.8839, 0.1167, 0.9029, 0.07597, 0.9606, 0.07573, 0.9342, 0.119, 0.9473, 0.1224, 0.9091, 0.07637, 0.8914, 0.1232, 0.8198, 0.07737, 0.921, 0.07573, 0.9342, 0.119, 0.9421, 0.07573, 0.9421, 0.07573, 0.9342, 0.119, 0.9606, 0.07573, 0.7661, 0.062, 0.7661, 0.07697, 0.7977, 0.07697, 0.7661, 0.062, 0.7977, 0.07697, 0.7977, 0.062, 0.7652, 0.06053, 0.764, 0.07766, 0.7149, 0.07766, 0.7652, 0.06053, 0.7149, 0.07766, 0.7161, 0.06053, 0.8189, 0.0624, 0.8198, 0.07737, 0.7736, 0.07737, 0.8189, 0.0624, 0.7736, 0.07737, 0.7736, 0.0624, 0.7977, 0.062, 0.7977, 0.07697, 0.9029, 0.07597, 0.7977, 0.062, 0.9029, 0.07597, 0.9029, 0.0626, 0.9091, 0.063, 0.9091, 0.07637, 0.8198, 0.07737, 0.9091, 0.063, 0.8198, 0.07737, 0.8189, 0.0624, 0.9217, 0.06241, 0.921, 0.07573, 0.9421, 0.07573, 0.9217, 0.06241, 0.9421, 0.07573, 0.9427, 0.06241, 0.9427, 0.06241, 0.9421, 0.07573, 0.9606, 0.07573, 0.9427, 0.06241, 0.9606, 0.07573, 0.9612, 0.06241, 0.7744, 0.05068, 0.7978, 0.008155, 0.7675, 0.01644, 0.7744, 0.05068, 0.8178, 0.05831, 0.7978, 0.008155, 0.8178, 0.05831, 0.8987, 0.01236, 0.7978, 0.008155, 0.8178, 0.05831, 0.9044, 0.04975, 0.8987, 0.01236, 0.9044, 0.04975, 0.9155, 0.03224, 0.8987, 0.01236, 0.8556, 0.2162, 0.838, 0.2166, 0.8629, 0.1174, 0.8842, 0.1171, 0.8556, 0.2162, 0.8629, 0.1174, 0.8051, 0.2179, 0.837, 0.2215, 0.839, 0.1338, 0.8187, 0.1308, 0.8051, 0.2179, 0.839, 0.1338, 0.8418, 0.2202, 0.867, 0.2231, 0.8912, 0.1228, 0.8652, 0.1204, 0.8418, 0.2202, 0.8912, 0.1228, 0.8975, 0.2161, 0.8556, 0.2162, 0.8842, 0.1171, 0.9027, 0.1198, 0.8975, 0.2161, 0.8842, 0.1171, 0.867, 0.2231, 0.9005, 0.2236, 0.8912, 0.1228, 0.9464, 0.1224, 0.9447, 0.2228, 0.9333, 0.119, 0.9254, 0.2184, 0.9034, 0.215, 0.9333, 0.119, 0.9447, 0.2228, 0.9254, 0.2184, 0.9333, 0.119, 0.8842, 0.1171, 0.8629, 0.1174, 0.7663, 0.07737, 0.798, 0.07737, 0.8842, 0.1171, 0.7663, 0.07737, 0.8082, 0.139, 0.8107, 0.1187, 0.7178, 0.09668, 0.7105, 0.1403, 0.8082, 0.139, 0.7178, 0.09668, 0.8107, 0.1187, 0.837, 0.1136, 0.7645, 0.08698, 0.7178, 0.09668, 0.8107, 0.1187, 0.7645, 0.08698, 0.9027, 0.1198, 0.8842, 0.1171, 0.9032, 0.07637, 0.9032, 0.07637, 0.8842, 0.1171, 0.798, 0.07737, 0.9464, 0.1224, 0.9333, 0.119, 0.9597, 0.07573, 0.8195, 0.07697, 0.8912, 0.1228, 0.9088, 0.07597, 0.9412, 0.07573, 0.9333, 0.119, 0.9201, 0.07573, 0.9597, 0.07573, 0.9333, 0.119, 0.9412, 0.07573, 0.798, 0.07737, 0.7663, 0.07737, 0.7663, 0.0624, 0.798, 0.0624, 0.798, 0.07737, 0.7663, 0.0624, 0.7155, 0.07766, 0.7646, 0.07766, 0.7658, 0.06053, 0.7167, 0.06053, 0.7155, 0.07766, 0.7658, 0.06053, 0.7733, 0.07697, 0.8195, 0.07697, 0.8186, 0.062, 0.7733, 0.062, 0.7733, 0.07697, 0.8186, 0.062, 0.9032, 0.07637, 0.798, 0.07737, 0.798, 0.0624, 0.9032, 0.063, 0.9032, 0.07637, 0.798, 0.0624, 0.8195, 0.07697, 0.9088, 0.07597, 0.9088, 0.0626, 0.8186, 0.062, 0.8195, 0.07697, 0.9088, 0.0626, 0.9412, 0.07573, 0.9201, 0.07573, 0.9208, 0.06241, 0.9418, 0.06241, 0.9412, 0.07573, 0.9208, 0.06241, 0.9597, 0.07573, 0.9412, 0.07573, 0.9418, 0.06241, 0.9603, 0.06241, 0.9597, 0.07573, 0.9418, 0.06241, 0.1885, 0.4263, 0.2342, 0.4365, 0.1885, 0.4985, 0.2342, 0.4365, 0.2367, 0.4965, 0.1885, 0.4985, 0.2342, 0.4365, 0.2912, 0.4613, 0.2367, 0.4965, 0.2912, 0.4613, 0.2859, 0.5148, 0.2367, 0.4965, 0.2912, 0.4613, 0.3384, 0.4532, 0.3417, 0.5113, 0.3417, 0.5113, 0.2859, 0.5148, 0.2912, 0.4613, 0.2169, 0.2323, 0.1885, 0.4263, 0.1885, 0.3907, 0.2516, 0.236, 0.1885, 0.4263, 0.2169, 0.2323, 0.2516, 0.236, 0.2342, 0.4365, 0.1885, 0.4263, 0.3004, 0.2403, 0.2342, 0.4365, 0.2516, 0.236, 0.3004, 0.2403, 0.2912, 0.4613, 0.2342, 0.4365, 0.3252, 0.2433, 0.2912, 0.4613, 0.3004, 0.2403, 0.2169, 0.2323, 0.1885, 0.3907, 0.1885, 0.4026, 0.2169, 0.2323, 0.1885, 0.4026, 0.194, 0.229, 0.3737, 0.2382, 0.3384, 0.4532, 0.2912, 0.4613, 0.3737, 0.2382, 0.2912, 0.4613, 0.3252, 0.2433, 0.2551, 0.2068, 0.2516, 0.236, 0.2169, 0.2323, 0.2551, 0.2068, 0.2169, 0.2323, 0.2204, 0.2038, 0.3021, 0.2096, 0.3004, 0.2403, 0.2516, 0.236, 0.3021, 0.2096, 0.2516, 0.236, 0.2551, 0.2068, 0.3288, 0.2148, 0.3252, 0.2433, 0.3004, 0.2403, 0.3288, 0.2148, 0.3004, 0.2403, 0.3021, 0.2096, 0.2204, 0.2038, 0.2169, 0.2323, 0.194, 0.229, 0.2204, 0.2038, 0.194, 0.229, 0.1975, 0.2005, 0.3772, 0.2096, 0.3737, 0.2382, 0.3252, 0.2433, 0.3772, 0.2096, 0.3252, 0.2433, 0.3288, 0.2148, 0.261, 0.0434, 0.2551, 0.2068, 0.2204, 0.2038, 0.261, 0.0434, 0.2204, 0.2038, 0.2405, 0.04295, 0.3213, 0.04814, 0.3021, 0.2096, 0.2551, 0.2068, 0.3213, 0.04814, 0.2551, 0.2068, 0.261, 0.0434, 0.3213, 0.04814, 0.3288, 0.2148, 0.3021, 0.2096, 0.3347, 0.05153, 0.3288, 0.2148, 0.3213, 0.04814, 0.2405, 0.04295, 0.2204, 0.2038, 0.1975, 0.2005, 0.2405, 0.04295, 0.1975, 0.2005, 0.2034, 0.0364, 0.3832, 0.04644, 0.3772, 0.2096, 0.3288, 0.2148, 0.3832, 0.04644, 0.3288, 0.2148, 0.3347, 0.05153, 0.2722, 0.03732, 0.261, 0.0434, 0.2405, 0.04295, 0.2722, 0.03732, 0.2405, 0.04295, 0.2585, 0.037, 0.3125, 0.04075, 0.3213, 0.04814, 0.261, 0.0434, 0.3125, 0.04075, 0.261, 0.0434, 0.2722, 0.03732, 0.3215, 0.0432, 0.3347, 0.05153, 0.3213, 0.04814, 0.3215, 0.0432, 0.3213, 0.04814, 0.3125, 0.04075, 0.2585, 0.037, 0.2405, 0.04295, 0.2034, 0.0364, 0.2585, 0.037, 0.2034, 0.0364, 0.2562, 0.03695, 0.3189, 0.04361, 0.3832, 0.04644, 0.3347, 0.05153, 0.3189, 0.04361, 0.3347, 0.05153, 0.3215, 0.0432, 0.2743, 0.02338, 0.3213, 0.04814, 0.261, 0.0434, 0.3347, 0.05153, 0.3409, 0.02008, 0.3832, 0.04644, 0.3213, 0.04814, 0.3561, 0.001503, 0.3347, 0.05153, 0.243, 0.009294, 0.261, 0.0434, 0.2405, 0.04295, 0.2278, 0.01013, 0.2405, 0.04295, 0.2034, 0.0364, 0.1885, 0.4985, 0.1428, 0.4365, 0.1885, 0.4263, 0.1885, 0.4985, 0.1404, 0.4965, 0.1428, 0.4365, 0.1404, 0.4965, 0.08591, 0.4613, 0.1428, 0.4365, 0.1404, 0.4965, 0.08352, 0.5084, 0.08591, 0.4613, 0.04626, 0.5121, 0.04956, 0.4612, 0.08591, 0.4613, 0.08591, 0.4613, 0.08352, 0.5084, 0.04626, 0.5121, 0.1885, 0.3907, 0.1885, 0.4263, 0.1689, 0.2348, 0.1689, 0.2348, 0.1885, 0.4263, 0.1255, 0.236, 0.1885, 0.4263, 0.1428, 0.4365, 0.1255, 0.236, 0.1255, 0.236, 0.1428, 0.4365, 0.07666, 0.2403, 0.1428, 0.4365, 0.08591, 0.4613, 0.07666, 0.2403, 0.07666, 0.2403, 0.08591, 0.4613, 0.05186, 0.2433, 0.1885, 0.4026, 0.1885, 0.3907, 0.1689, 0.2348, 0.1896, 0.2298, 0.1885, 0.4026, 0.1689, 0.2348, 0.08591, 0.4613, 0.04956, 0.4612, 0.0143, 0.2462, 0.05186, 0.2433, 0.08591, 0.4613, 0.0143, 0.2462, 0.1689, 0.2348, 0.1255, 0.236, 0.122, 0.2068, 0.1653, 0.2062, 0.1689, 0.2348, 0.122, 0.2068, 0.1255, 0.236, 0.07666, 0.2403, 0.075, 0.2096, 0.122, 0.2068, 0.1255, 0.236, 0.075, 0.2096, 0.07666, 0.2403, 0.05186, 0.2433, 0.04831, 0.2148, 0.075, 0.2096, 0.07666, 0.2403, 0.04831, 0.2148, 0.1896, 0.2298, 0.1689, 0.2348, 0.1653, 0.2062, 0.1861, 0.2013, 0.1896, 0.2298, 0.1653, 0.2062, 0.05186, 0.2433, 0.0143, 0.2462, 0.01075, 0.2177, 0.04831, 0.2148, 0.05186, 0.2433, 0.01075, 0.2177, 0.1653, 0.2062, 0.122, 0.2068, 0.116, 0.0434, 0.1594, 0.04214, 0.1653, 0.2062, 0.116, 0.0434, 0.122, 0.2068, 0.075, 0.2096, 0.05579, 0.04814, 0.116, 0.0434, 0.122, 0.2068, 0.05579, 0.04814, 0.075, 0.2096, 0.04831, 0.2148, 0.05579, 0.04814, 0.05579, 0.04814, 0.04831, 0.2148, 0.04238, 0.05153, 0.1861, 0.2013, 0.1653, 0.2062, 0.1594, 0.04214, 0.1802, 0.03721, 0.1861, 0.2013, 0.1594, 0.04214, 0.04831, 0.2148, 0.01075, 0.2177, 0.004817, 0.05453, 0.04238, 0.05153, 0.04831, 0.2148, 0.004817, 0.05453, 0.1594, 0.04214, 0.116, 0.0434, 0.1049, 0.03732, 0.1186, 0.037, 0.1594, 0.04214, 0.1049, 0.03732, 0.116, 0.0434, 0.05579, 0.04814, 0.06459, 0.04075, 0.1049, 0.03732, 0.116, 0.0434, 0.06459, 0.04075, 0.05579, 0.04814, 0.04238, 0.05153, 0.05562, 0.0432, 0.06459, 0.04075, 0.05579, 0.04814, 0.05562, 0.0432, 0.1802, 0.03721, 0.1594, 0.04214, 0.1186, 0.037, 0.1208, 0.03695, 0.1802, 0.03721, 0.1186, 0.037, 0.04238, 0.05153, 0.004817, 0.05453, 0.05819, 0.04361, 0.05562, 0.0432, 0.04238, 0.05153, 0.05819, 0.04361, 0.116, 0.0434, 0.05579, 0.04814, 0.1027, 0.02338, 0.004817, 0.05453, 0.03617, 0.02008, 0.04238, 0.05153, 0.04238, 0.05153, 0.02099, 0.001503, 0.05579, 0.04814, 0.1594, 0.04214, 0.116, 0.0434, 0.1341, 0.009294, 0.1802, 0.03721, 0.1594, 0.04214, 0.1492, 0.01013, 0.5281, 0.4395, 0.5281, 0.5004, 0.4802, 0.4438, 0.4802, 0.4438, 0.5281, 0.5004, 0.4848, 0.5017, 0.4802, 0.4438, 0.4848, 0.5017, 0.4352, 0.5044, 0.4352, 0.5044, 0.4382, 0.4468, 0.4802, 0.4438, 0.4461, 0.2292, 0.4802, 0.4438, 0.4382, 0.4468, 0.4461, 0.2292, 0.4382, 0.4468, 0.4058, 0.2338, 0.492, 0.2256, 0.5281, 0.3911, 0.5281, 0.4395, 0.4461, 0.2292, 0.5281, 0.4395, 0.4802, 0.4438, 0.492, 0.2256, 0.5281, 0.4395, 0.4461, 0.2292, 0.4887, 0.1973, 0.492, 0.2256, 0.4461, 0.2292, 0.4887, 0.1973, 0.4461, 0.2292, 0.4429, 0.2009, 0.4429, 0.2009, 0.4461, 0.2292, 0.4058, 0.2338, 0.4429, 0.2009, 0.4058, 0.2338, 0.4025, 0.2055, 0.4833, 0.0347, 0.4887, 0.1973, 0.4429, 0.2009, 0.4833, 0.0347, 0.4429, 0.2009, 0.4374, 0.03874, 0.4374, 0.03874, 0.4429, 0.2009, 0.4025, 0.2055, 0.4374, 0.03874, 0.4025, 0.2055, 0.397, 0.04385, 0.4657, 0.02883, 0.4833, 0.0347, 0.4374, 0.03874, 0.4657, 0.02883, 0.4374, 0.03874, 0.4351, 0.03175, 0.4351, 0.03175, 0.4374, 0.03874, 0.397, 0.04385, 0.4351, 0.03175, 0.397, 0.04385, 0.408, 0.03543, 0.4374, 0.03874, 0.397, 0.04385, 0.414, 0.005197, 0.4374, 0.03874, 0.4604, 0.02034, 0.4833, 0.0347, 0.576, 0.4438, 0.5281, 0.5004, 0.5281, 0.4395, 0.5715, 0.5017, 0.5281, 0.5004, 0.576, 0.4438, 0.621, 0.5044, 0.5715, 0.5017, 0.576, 0.4438, 0.576, 0.4438, 0.618, 0.4468, 0.621, 0.5044, 0.618, 0.4468, 0.576, 0.4438, 0.6101, 0.2292, 0.6505, 0.2338, 0.618, 0.4468, 0.6101, 0.2292, 0.5281, 0.4395, 0.5281, 0.3911, 0.5642, 0.2256, 0.576, 0.4438, 0.5281, 0.4395, 0.6101, 0.2292, 0.6101, 0.2292, 0.5281, 0.4395, 0.5642, 0.2256, 0.6101, 0.2292, 0.5642, 0.2256, 0.5675, 0.1973, 0.6133, 0.2009, 0.6101, 0.2292, 0.5675, 0.1973, 0.6505, 0.2338, 0.6101, 0.2292, 0.6133, 0.2009, 0.6537, 0.2055, 0.6505, 0.2338, 0.6133, 0.2009, 0.6133, 0.2009, 0.5675, 0.1973, 0.573, 0.0347, 0.6188, 0.03874, 0.6133, 0.2009, 0.573, 0.0347, 0.6537, 0.2055, 0.6133, 0.2009, 0.6188, 0.03874, 0.6592, 0.04385, 0.6537, 0.2055, 0.6188, 0.03874, 0.6188, 0.03874, 0.573, 0.0347, 0.5905, 0.02883, 0.6211, 0.03175, 0.6188, 0.03874, 0.5905, 0.02883, 0.6592, 0.04385, 0.6188, 0.03874, 0.6211, 0.03175, 0.6482, 0.03543, 0.6592, 0.04385, 0.6211, 0.03175, 0.6422, 0.005197, 0.6592, 0.04385, 0.6188, 0.03874, 0.573, 0.0347, 0.5958, 0.02034, 0.6188, 0.03874, 0.1302, 0.6724, 0.1803, 0.5416, 0.1904, 0.6704, 0.1302, 0.5444, 0.1803, 0.5416, 0.1302, 0.6724, 0.1904, 0.6704, 0.2042, 0.7447, 0.1302, 0.6724, 0.1302, 0.6724, 0.2042, 0.7447, 0.1302, 0.7486, 0.2042, 0.7447, 0.2121, 0.8287, 0.1302, 0.7486, 0.1302, 0.7486, 0.2121, 0.8287, 0.1302, 0.8366, 0.2121, 0.8287, 0.1302, 0.9187, 0.1302, 0.8366, 0.2121, 0.8287, 0.214, 0.8884, 0.1302, 0.9187, 0.1803, 0.5416, 0.2315, 0.5671, 0.1904, 0.6704, 0.1904, 0.6704, 0.2315, 0.5671, 0.2239, 0.6688, 0.2239, 0.6688, 0.2042, 0.7447, 0.1904, 0.6704, 0.2239, 0.6688, 0.2357, 0.745, 0.2042, 0.7447, 0.2357, 0.745, 0.2472, 0.8291, 0.2042, 0.7447, 0.2042, 0.7447, 0.2472, 0.8291, 0.2121, 0.8287, 0.2472, 0.8291, 0.2472, 0.8779, 0.2121, 0.8287, 0.2472, 0.8779, 0.214, 0.8884, 0.2121, 0.8287, 0.214, 0.8884, 0.2472, 0.8779, 0.2472, 0.9092, 0.214, 0.8884, 0.2472, 0.9092, 0.2134, 0.931, 0.214, 0.8884, 0.2134, 0.931, 0.1627, 0.9431, 0.1302, 0.9187, 0.214, 0.8884, 0.1627, 0.9431, 0.2472, 0.8095, 0.2472, 0.8291, 0.2357, 0.745, 0.2472, 0.9092, 0.244, 0.9586, 0.2134, 0.931, 0.2134, 0.931, 0.244, 0.9586, 0.1714, 0.9899, 0.2134, 0.931, 0.1714, 0.9899, 0.1627, 0.9431, 0.2566, 0.7961, 0.2472, 0.8291, 0.2472, 0.8095, 0.07006, 0.6704, 0.08012, 0.5416, 0.1302, 0.6724, 0.1302, 0.6724, 0.08012, 0.5416, 0.1302, 0.5444, 0.1302, 0.6724, 0.05625, 0.7447, 0.07006, 0.6704, 0.1302, 0.7486, 0.05625, 0.7447, 0.1302, 0.6724, 0.1302, 0.7486, 0.04835, 0.8287, 0.05625, 0.7447, 0.1302, 0.8366, 0.04835, 0.8287, 0.1302, 0.7486, 0.1302, 0.8366, 0.1302, 0.9187, 0.04835, 0.8287, 0.1302, 0.9187, 0.04638, 0.8884, 0.04835, 0.8287, 0.07006, 0.6704, 0.0289, 0.5671, 0.08012, 0.5416, 0.03651, 0.6688, 0.0289, 0.5671, 0.07006, 0.6704, 0.07006, 0.6704, 0.05625, 0.7447, 0.03651, 0.6688, 0.05625, 0.7447, 0.02467, 0.745, 0.03651, 0.6688, 0.05625, 0.7447, 0.01325, 0.8291, 0.02467, 0.745, 0.04835, 0.8287, 0.01325, 0.8291, 0.05625, 0.7447, 0.04835, 0.8287, 0.01325, 0.8779, 0.01325, 0.8291, 0.04835, 0.8287, 0.04638, 0.8884, 0.01325, 0.8779, 0.01325, 0.9092, 0.01325, 0.8779, 0.04638, 0.8884, 0.04704, 0.931, 0.01325, 0.9092, 0.04638, 0.8884, 0.09769, 0.9431, 0.04704, 0.931, 0.04638, 0.8884, 0.09769, 0.9431, 0.04638, 0.8884, 0.1302, 0.9187, 0.02467, 0.745, 0.01325, 0.8291, 0.01325, 0.8095, 0.04704, 0.931, 0.0101, 0.9586, 0.01325, 0.9092, 0.08271, 0.9899, 0.0101, 0.9586, 0.04704, 0.931, 0.09769, 0.9431, 0.08271, 0.9899, 0.04704, 0.931, 0.01325, 0.8095, 0.01325, 0.8291, 0.00386, 0.7961, 0.2731, 0.5359, 0.3189, 0.6557, 0.2798, 0.6525, 0.2731, 0.5359, 0.3122, 0.5414, 0.3189, 0.6557, 0.3189, 0.6557, 0.2694, 0.74, 0.2798, 0.6525, 0.3189, 0.6557, 0.3085, 0.7413, 0.2694, 0.74, 0.3085, 0.7413, 0.3016, 0.8161, 0.2694, 0.74, 0.3016, 0.8161, 0.3085, 0.7413, 0.3016, 0.8441, 0.3122, 0.5414, 0.3616, 0.537, 0.3189, 0.6557, 0.3616, 0.537, 0.3616, 0.6523, 0.3189, 0.6557, 0.3616, 0.6523, 0.3085, 0.7413, 0.3189, 0.6557, 0.3616, 0.6523, 0.3616, 0.7388, 0.3085, 0.7413, 0.3616, 0.7388, 0.3016, 0.8441, 0.3085, 0.7413, 0.3616, 0.7388, 0.3616, 0.8477, 0.3016, 0.8441, 0.3616, 0.8477, 0.3016, 0.8927, 0.3016, 0.8441, 0.3616, 0.8477, 0.3616, 0.8926, 0.3016, 0.8927, 0.3616, 0.8926, 0.3016, 0.9431, 0.3016, 0.8927, 0.3616, 0.8926, 0.3616, 0.9422, 0.3016, 0.9431, 0.3016, 0.9431, 0.3616, 0.9422, 0.3631, 0.9707, 0.3631, 0.9707, 0.3668, 0.9901, 0.3016, 0.9431, 0.3616, 0.537, 0.4048, 0.5349, 0.3616, 0.6523, 0.4048, 0.5349, 0.4048, 0.6406, 0.3616, 0.6523, 0.4048, 0.6406, 0.3616, 0.7388, 0.3616, 0.6523, 0.4048, 0.6406, 0.4048, 0.7271, 0.3616, 0.7388, 0.4048, 0.7271, 0.3616, 0.8477, 0.3616, 0.7388, 0.4048, 0.7271, 0.4048, 0.8392, 0.3616, 0.8477, 0.4048, 0.8392, 0.3616, 0.8926, 0.3616, 0.8477, 0.4048, 0.8392, 0.4048, 0.8872, 0.3616, 0.8926, 0.4048, 0.8872, 0.3616, 0.9422, 0.3616, 0.8926, 0.4048, 0.8872, 0.4048, 0.9353, 0.3616, 0.9422, 0.4048, 0.9353, 0.3631, 0.9707, 0.3616, 0.9422, 0.4048, 0.9353, 0.4048, 0.9625, 0.3631, 0.9707, 0.2933, 0.8007, 0.3016, 0.8161, 0.3016, 0.8441, 0.5287, 0.6546, 0.4907, 0.6557, 0.5354, 0.538, 0.4907, 0.6557, 0.4975, 0.5414, 0.5354, 0.538, 0.5287, 0.6546, 0.5392, 0.7421, 0.4907, 0.6557, 0.5392, 0.7421, 0.5012, 0.7413, 0.4907, 0.6557, 0.5392, 0.7421, 0.5081, 0.8161, 0.5012, 0.7413, 0.5081, 0.8441, 0.5012, 0.7413, 0.5081, 0.8161, 0.4907, 0.6557, 0.4481, 0.537, 0.4975, 0.5414, 0.4907, 0.6557, 0.4481, 0.6523, 0.4481, 0.537, 0.4907, 0.6557, 0.5012, 0.7413, 0.4481, 0.6523, 0.5012, 0.7413, 0.4481, 0.7388, 0.4481, 0.6523, 0.5012, 0.7413, 0.5081, 0.8441, 0.4481, 0.7388, 0.5081, 0.8441, 0.4481, 0.8477, 0.4481, 0.7388, 0.5081, 0.8441, 0.5081, 0.8927, 0.4481, 0.8477, 0.5081, 0.8927, 0.4481, 0.8926, 0.4481, 0.8477, 0.5081, 0.8927, 0.5081, 0.9431, 0.4481, 0.8926, 0.5081, 0.9431, 0.4481, 0.9422, 0.4481, 0.8926, 0.4466, 0.9707, 0.4481, 0.9422, 0.5081, 0.9431, 0.5081, 0.9431, 0.4451, 0.9901, 0.4466, 0.9707, 0.4481, 0.6523, 0.4048, 0.5349, 0.4481, 0.537, 0.4481, 0.6523, 0.4048, 0.6406, 0.4048, 0.5349, 0.4481, 0.6523, 0.4481, 0.7388, 0.4048, 0.6406, 0.4481, 0.7388, 0.4048, 0.7271, 0.4048, 0.6406, 0.4481, 0.7388, 0.4481, 0.8477, 0.4048, 0.7271, 0.4481, 0.8477, 0.4048, 0.8392, 0.4048, 0.7271, 0.4481, 0.8477, 0.4481, 0.8926, 0.4048, 0.8392, 0.4481, 0.8926, 0.4048, 0.8872, 0.4048, 0.8392, 0.4481, 0.8926, 0.4481, 0.9422, 0.4048, 0.8872, 0.4481, 0.9422, 0.4048, 0.9353, 0.4048, 0.8872, 0.4481, 0.9422, 0.4466, 0.9707, 0.4048, 0.9353, 0.4466, 0.9707, 0.4048, 0.9625, 0.4048, 0.9353, 0.5081, 0.8441, 0.5081, 0.8161, 0.5164, 0.8007, 0.6911, 0.7438, 0.6847, 0.719, 0.7221, 0.7408, 0.6847, 0.719, 0.7235, 0.7201, 0.7221, 0.7408, 0.7238, 0.6785, 0.7235, 0.7201, 0.7003, 0.6722, 0.682, 0.68, 0.7003, 0.6722, 0.6847, 0.719, 0.6847, 0.719, 0.7003, 0.6722, 0.7235, 0.7201, 0.6662, 0.7627, 0.646, 0.7218, 0.6846, 0.7189, 0.691, 0.7438, 0.6662, 0.7627, 0.6846, 0.7189, 0.7223, 0.7405, 0.6667, 0.7616, 0.6913, 0.7434, 0.7241, 0.7194, 0.7622, 0.7224, 0.7225, 0.7401, 0.7714, 0.6868, 0.7622, 0.7224, 0.7241, 0.7194, 0.7231, 0.6784, 0.7714, 0.6868, 0.7241, 0.7194, 0.646, 0.7218, 0.6351, 0.6904, 0.6822, 0.68, 0.6846, 0.7189, 0.646, 0.7218, 0.6822, 0.68, 0.7652, 0.6623, 0.7714, 0.6868, 0.7231, 0.6784, 0.7902, 0.6621, 0.79, 0.672, 0.7659, 0.6621, 0.8091, 0.6621, 0.8152, 0.6902, 0.7902, 0.6621, 0.6822, 0.68, 0.6351, 0.6904, 0.6414, 0.6623, 0.7652, 0.6623, 0.7231, 0.6784, 0.7267, 0.6178, 0.7626, 0.6122, 0.7652, 0.6623, 0.7267, 0.6178, 0.7902, 0.6621, 0.7659, 0.6621, 0.7615, 0.6126, 0.7896, 0.6111, 0.7902, 0.6621, 0.7615, 0.6126, 0.7238, 0.6785, 0.7003, 0.6722, 0.6987, 0.6196, 0.7266, 0.6178, 0.7238, 0.6785, 0.6987, 0.6196, 0.8091, 0.6621, 0.7902, 0.6621, 0.7896, 0.6111, 0.8115, 0.6126, 0.8091, 0.6621, 0.7896, 0.6111, 0.6822, 0.68, 0.6414, 0.6623, 0.6416, 0.6122, 0.6765, 0.6176, 0.6822, 0.68, 0.6416, 0.6122, 0.7003, 0.6722, 0.682, 0.68, 0.6766, 0.6177, 0.6987, 0.6196, 0.7003, 0.6722, 0.6766, 0.6177, 0.7626, 0.6122, 0.7267, 0.6178, 0.7194, 0.5637, 0.7488, 0.559, 0.7626, 0.6122, 0.7194, 0.5637, 0.7896, 0.6111, 0.7615, 0.6126, 0.7491, 0.5587, 0.7832, 0.5565, 0.7896, 0.6111, 0.7491, 0.5587, 0.7266, 0.6178, 0.6987, 0.6196, 0.6975, 0.5648, 0.7194, 0.5631, 0.7266, 0.6178, 0.6975, 0.5648, 0.8115, 0.6126, 0.7896, 0.6111, 0.7832, 0.5565, 0.8004, 0.5574, 0.8115, 0.6126, 0.7832, 0.5565, 0.6765, 0.6176, 0.6416, 0.6122, 0.6452, 0.5589, 0.6801, 0.564, 0.6765, 0.6176, 0.6452, 0.5589, 0.6987, 0.6196, 0.6766, 0.6177, 0.6802, 0.5634, 0.6975, 0.5648, 0.6987, 0.6196, 0.6802, 0.5634, 0.7488, 0.559, 0.7194, 0.5637, 0.724, 0.5158, 0.7487, 0.5112, 0.7488, 0.559, 0.724, 0.5158, 0.7832, 0.5565, 0.7491, 0.5587, 0.7484, 0.5116, 0.7744, 0.5086, 0.7832, 0.5565, 0.7484, 0.5116, 0.7194, 0.5631, 0.6975, 0.5648, 0.6978, 0.515, 0.7238, 0.5152, 0.7194, 0.5631, 0.6978, 0.515, 0.8004, 0.5574, 0.7832, 0.5565, 0.7744, 0.5086, 0.7948, 0.5079, 0.8004, 0.5574, 0.7744, 0.5086, 0.6801, 0.564, 0.6452, 0.5589, 0.6363, 0.5076, 0.6779, 0.5126, 0.6801, 0.564, 0.6363, 0.5076, 0.6975, 0.5648, 0.6802, 0.5634, 0.6775, 0.512, 0.6978, 0.515, 0.6975, 0.5648, 0.6775, 0.512, 0.7487, 0.5112, 0.724, 0.5158, 0.7237, 0.4509, 0.7417, 0.4486, 0.7487, 0.5112, 0.7237, 0.4509, 0.7744, 0.5086, 0.7484, 0.5116, 0.7414, 0.4483, 0.7607, 0.4457, 0.7744, 0.5086, 0.7414, 0.4483, 0.7238, 0.5152, 0.6978, 0.515, 0.704, 0.4491, 0.7234, 0.4503, 0.7238, 0.5152, 0.704, 0.4491, 0.7948, 0.5079, 0.7744, 0.5086, 0.7607, 0.4457, 0.778, 0.4444, 0.7948, 0.5079, 0.7607, 0.4457, 0.6779, 0.5126, 0.6363, 0.5076, 0.6624, 0.4446, 0.6861, 0.4472, 0.6779, 0.5126, 0.6624, 0.4446, 0.6978, 0.515, 0.6775, 0.512, 0.6867, 0.4466, 0.704, 0.4491, 0.6978, 0.515, 0.6867, 0.4466, 0.7369, 0.7623, 0.6667, 0.7616, 0.7223, 0.7405, 0.7625, 0.7223, 0.7369, 0.7623, 0.7223, 0.7405])
me_regroup02.materials.append(mat_material0)
me_regroup02.materials.append(mat_material)
me_regroup02.use_remesh_preserve_volume = False
me_regroup02.use_remesh_preserve_attributes = False
me_regroup02.use_mirror_vertex_groups = False
me_regroup02.update()
arm_zombie02_ms3d = bpy.data.armatures.new('zombie02.ms3d')  # bones are not reproduced

# ---- objects
ob_zombie02_ms3d = bpy.data.objects.new('zombie02.ms3d', arm_zombie02_ms3d)
ob_regroup02 = bpy.data.objects.new('Regroup02', me_regroup02)
ob_lamp = bpy.data.objects.new('Lamp', light_lamp)
ob_camera = bpy.data.objects.new('Camera', cam_camera)

# ---- transforms, parenting, visibility, modifiers, constraints
ob_zombie02_ms3d.location = (0.0, 0.0, 0.0)
ob_zombie02_ms3d.show_in_front = True
ob_zombie02_ms3d.lineart.crease_threshold = 0.0
ob_regroup02.location = (0.0, 0.0, 0.0)
ob_regroup02.lineart.crease_threshold = 0.0
_vg = ob_regroup02.vertex_groups.new(name='Joint6')
_vg.add([230, 291], 1.0, 'REPLACE')
_vg = ob_regroup02.vertex_groups.new(name='Joint8')
_vg.add([137, 228, 229, 231, 232, 233, 234, 235, 237, 241, 261, 262, 263, 264, 265, 266, 290, 292, 293, 299, 300, 306, 307, 308, 309, 313, 314, 316, 317, 320, 321, 326, 329, 330, 331, 332, 336, 337, 341, 342, 344, 345], 1.0, 'REPLACE')
_vg = ob_regroup02.vertex_groups.new(name='Joint9')
_vg.add([21, 22, 28, 54, 55, 71, 76, 94, 130, 131, 132, 133, 134, 135, 310, 311, 312, 315, 318, 319, 322, 323, 324, 325, 327, 333, 334, 335, 338, 339, 340, 343, 346, 347, 348, 349], 1.0, 'REPLACE')
_vg = ob_regroup02.vertex_groups.new(name='Joint10')
_vg.add([0, 1, 2, 3, 4, 5, 6, 7, 8, 9, 10, 11, 12, 13, 14, 15, 16, 17, 18, 19, 20, 23, 24, 25, 26, 27, 29, 30, 31, 32, 33, 34, 35, 36, 37, 38, 39, 40, 41, 42, 43, 44, 45, 46, 47, 48, 49, 50, 51, 52, 53, 56, 57, 58, 59, 60, 61, 62, 63, 64, 65, 66, 67, 68, 69, 70, 72, 73, 74, 75, 77, 78, 79, 80, 81, 82, 83, 84, 85, 86, 87, 88, 89, 90, 91, 92, 93], 1.0, 'REPLACE')
_vg = ob_regroup02.vertex_groups.new(name='Joint11')
_vg.add([123, 124, 125, 126, 127, 128, 129, 136, 138, 139, 140, 141, 142, 143, 144, 145, 146, 147, 148, 149, 150, 151], 1.0, 'REPLACE')
_vg = ob_regroup02.vertex_groups.new(name='Joint12')
_vg.add([95, 96, 97, 98, 99, 100, 101, 102, 103, 104, 105, 106, 107, 108, 109, 110, 111, 112, 113, 114, 115, 116, 117, 118, 119, 120, 121, 122, 152, 153, 154, 155, 156, 157], 1.0, 'REPLACE')
_vg = ob_regroup02.vertex_groups.new(name='Joint14')
_vg.add([328, 350, 351, 352, 353, 354, 355, 356, 357, 358, 359, 360, 361, 362, 363, 364, 365, 366, 367, 368, 369, 370], 1.0, 'REPLACE')
_vg = ob_regroup02.vertex_groups.new(name='Joint15')
_vg.add([158, 159, 160, 161, 162, 163, 164, 165, 166, 167, 168, 169, 170, 171, 172, 173, 174, 175, 371, 372, 373, 374, 375, 376], 1.0, 'REPLACE')
_vg = ob_regroup02.vertex_groups.new(name='Joint17')
_vg.add([267, 268, 269, 270, 271, 272, 301], 1.0, 'REPLACE')
_vg = ob_regroup02.vertex_groups.new(name='Joint18')
_vg.add([209, 210, 211, 212, 213, 214, 215, 216, 217, 218, 219, 220, 273, 274, 275, 276, 277, 278, 279, 280, 281, 282, 283, 284, 285, 286, 287, 288, 289, 302, 303, 304, 305], 1.0, 'REPLACE')
_vg = ob_regroup02.vertex_groups.new(name='Joint19')
_vg.add([202, 203, 204, 205, 206, 207, 208, 221, 222, 223, 224, 225, 226, 227], 1.0, 'REPLACE')
_vg = ob_regroup02.vertex_groups.new(name='Joint21')
_vg.add([236, 238, 239, 240, 242, 243, 294], 1.0, 'REPLACE')
_vg = ob_regroup02.vertex_groups.new(name='Joint22')
_vg.add([183, 184, 185, 186, 187, 188, 189, 190, 191, 192, 193, 194, 244, 245, 246, 247, 248, 249, 250, 251, 252, 253, 254, 255, 256, 257, 258, 259, 260, 295, 296, 297, 298], 1.0, 'REPLACE')
_vg = ob_regroup02.vertex_groups.new(name='Joint23')
_vg.add([176, 177, 178, 179, 180, 181, 182, 195, 196, 197, 198, 199, 200, 201], 1.0, 'REPLACE')
_m = ob_regroup02.modifiers.new('Joint6', 'ARMATURE')
_m.object = ob_zombie02_ms3d
_m.use_bone_envelopes = True
_m.vertex_group = 'Joint6'
_m = ob_regroup02.modifiers.new('Joint8', 'ARMATURE')
_m.object = ob_zombie02_ms3d
_m.use_bone_envelopes = True
_m.vertex_group = 'Joint8'
_m = ob_regroup02.modifiers.new('Joint9', 'ARMATURE')
_m.object = ob_zombie02_ms3d
_m.use_bone_envelopes = True
_m.vertex_group = 'Joint9'
_m = ob_regroup02.modifiers.new('Joint10', 'ARMATURE')
_m.object = ob_zombie02_ms3d
_m.use_bone_envelopes = True
_m.vertex_group = 'Joint10'
_m = ob_regroup02.modifiers.new('Joint11', 'ARMATURE')
_m.object = ob_zombie02_ms3d
_m.use_bone_envelopes = True
_m.vertex_group = 'Joint11'
_m = ob_regroup02.modifiers.new('Joint12', 'ARMATURE')
_m.object = ob_zombie02_ms3d
_m.use_bone_envelopes = True
_m.vertex_group = 'Joint12'
_m = ob_regroup02.modifiers.new('Joint14', 'ARMATURE')
_m.object = ob_zombie02_ms3d
_m.use_bone_envelopes = True
_m.vertex_group = 'Joint14'
_m = ob_regroup02.modifiers.new('Joint15', 'ARMATURE')
_m.object = ob_zombie02_ms3d
_m.use_bone_envelopes = True
_m.vertex_group = 'Joint15'
_m = ob_regroup02.modifiers.new('Joint17', 'ARMATURE')
_m.object = ob_zombie02_ms3d
_m.use_bone_envelopes = True
_m.vertex_group = 'Joint17'
_m = ob_regroup02.modifiers.new('Joint18', 'ARMATURE')
_m.object = ob_zombie02_ms3d
_m.use_bone_envelopes = True
_m.vertex_group = 'Joint18'
_m = ob_regroup02.modifiers.new('Joint19', 'ARMATURE')
_m.object = ob_zombie02_ms3d
_m.use_bone_envelopes = True
_m.vertex_group = 'Joint19'
_m = ob_regroup02.modifiers.new('Joint21', 'ARMATURE')
_m.object = ob_zombie02_ms3d
_m.use_bone_envelopes = True
_m.vertex_group = 'Joint21'
_m = ob_regroup02.modifiers.new('Joint22', 'ARMATURE')
_m.object = ob_zombie02_ms3d
_m.use_bone_envelopes = True
_m.vertex_group = 'Joint22'
_m = ob_regroup02.modifiers.new('Joint23', 'ARMATURE')
_m.object = ob_zombie02_ms3d
_m.use_bone_envelopes = True
_m.vertex_group = 'Joint23'
ob_lamp.location = (14.86, 1.005, 18.89)
ob_lamp.rotation_euler = (0.6503, 0.05522, 1.866)
ob_lamp.lock_rotations_4d = False
ob_lamp.empty_display_type = 'ARROWS'
ob_lamp.color = (0.0, 0.0, 0.0, 0.0)
ob_lamp.lineart.crease_threshold = 0.0
ob_camera.location = (21.18, -7.604, 21.78)
ob_camera.rotation_euler = (1.231, 0.01818, 1.221)
ob_camera.lock_rotations_4d = False
ob_camera.empty_display_type = 'ARROWS'
ob_camera.color = (0.0, 0.0, 0.0, 0.0)
ob_camera.display_type = 'WIRE'
ob_camera.lineart.crease_threshold = 0.0

# ---- collection membership
col_collection_1.objects.link(ob_zombie02_ms3d)
col_collection_1.objects.link(ob_regroup02)
col_collection_1.objects.link(ob_lamp)
col_collection_1.objects.link(ob_camera)

# ---- scene / render settings (as saved in the file)
scene.camera = ob_camera
scene.frame_start = 1; scene.frame_end = 200; scene.frame_set(24)
scene.render.engine = 'BLENDER_EEVEE_NEXT'
scene.render.image_settings.color_mode = 'RGB'
scene.render.image_settings.compression = 90
scene.render.resolution_percentage = 50
scene.render.dither_intensity = 0.0
scene.render.bake_margin = 2
scene.render.bake_bias = 0.0
scene.cycles.use_denoising = False
scene.cycles.samples = 10
scene.cycles.sampling_pattern = 'TABULATED_SOBOL'
scene.cycles.light_sampling_threshold = 0.0
scene.cycles.use_adaptive_sampling = False
scene.cycles.use_light_tree = False
scene.cycles.blur_glossy = 0.0
scene.cycles.volume_bounces = 1
scene.cycles.pixel_filter_type = 'GAUSSIAN'
scene.cycles.sample_clamp_indirect = 0.0
scene.view_settings.view_transform = 'Standard'
scene.unit_settings.scale_length = 0.001
bpy.context.view_layer.update()
